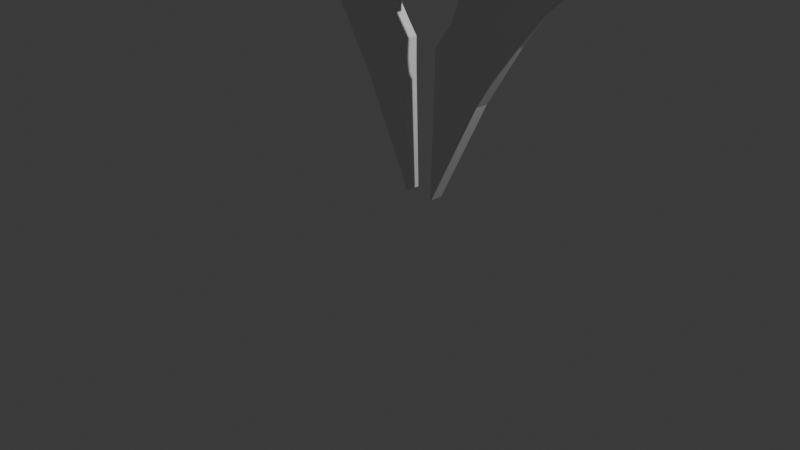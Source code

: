 # Source: hextech_aatrox.blend  (saved by Blender 4.2.66; exported with 4.5.12 LTS)
import bpy
from mathutils import Matrix  # noqa: F401  (used for matrix-valued properties, if any)

bpy.ops.wm.read_factory_settings(use_empty=True)
scene = bpy.context.scene
scene.name = 'Scene'

# ---- collections
col_render = bpy.data.collections.new('Render'); scene.collection.children.link(col_render)
col_render_1 = bpy.data.collections.new('Render 1'); col_render.children.link(col_render_1)
col_refs = bpy.data.collections.new('Refs'); scene.collection.children.link(col_refs)
col_meshs = bpy.data.collections.new('Meshs'); scene.collection.children.link(col_meshs)

# ---- world
world_world = bpy.data.worlds.new('World'); scene.world = world_world
world_world.use_nodes = True; world_world.node_tree.nodes.clear()
_N = world_world.node_tree.nodes; _L = world_world.node_tree.links
n0 = _N.new('ShaderNodeOutputWorld'); n0.name = 'World Output'; n0.location = (300, 300)
n1 = _N.new('ShaderNodeBackground'); n1.name = 'Background'; n1.location = (10, 300)
n1.inputs[0].default_value = (0.05088, 0.05088, 0.05088, 1.0)
_L.new(n1.outputs[0], n0.inputs[0])
n0.is_active_output = True
world_world.color = (0.05088, 0.05088, 0.05088)
world_world.sun_shadow_jitter_overblur = 0.0

# ---- cameras
cam_camera = bpy.data.cameras.new('Camera')
cam_camera.clip_end = 100.0
cam_camera.ortho_scale = 7.314

# ---- lights
light_light = bpy.data.lights.new('Light', 'POINT')
light_light.energy = 1000.0
light_light.shadow_soft_size = 0.1

# ---- meshes
me_cube_003 = bpy.data.meshes.new('Cube.003')
me_cube_003.from_pydata([(0.6934, -0.3869, 5.079), (0.7086, -0.3869, 5.853), (0.6934, 0.3869, 5.079), (0.7086, 0.3869, 5.853), (-0.001509, 0.3869, 5.079), (-0.001509, 0.3869, 5.853), (-0.001509, -0.3869, 5.079), (-0.001509, -0.3869, 5.853), (0.6934, 0.3869, 5.466), (0.6934, -0.3869, 5.466), (-0.001509, -0.3869, 5.466), (-0.001509, 0.3869, 5.466), (0.0, -0.3869, 6.199), (0.7559, -0.3869, 6.199), (0.7559, 0.3869, 6.199), (0.0, 0.3869, 6.199), (0.8347, -0.3869, 6.596), (0.0, -0.3869, 6.596), (0.0, 0.3869, 6.596), (0.8347, 0.3869, 6.596), (0.9792, -0.3869, 6.943), (0.0, -0.3869, 6.943), (0.0, 0.3869, 6.943), (0.9792, 0.3869, 6.943), (1.108, -0.3869, 7.182), (0.0, -0.3869, 7.182), (0.0, 0.3869, 7.182), (1.108, 0.3869, 7.182), (1.037, -0.3869, 7.355), (0.0, -0.3869, 7.355), (0.0, 0.3869, 7.355), (1.037, 0.3869, 7.355), (1.035, -0.3869, 7.383), (0.0, -0.3869, 7.383), (0.0, 0.3869, 7.383), (1.035, 0.3869, 7.383), (1.047, -0.3869, 7.46), (0.0, -0.3869, 7.46), (0.0, 0.3869, 7.46), (1.047, 0.3869, 7.46), (1.135, -0.3869, 7.662), (0.0, -0.3869, 7.662), (0.0, 0.3869, 7.662), (1.135, 0.3869, 7.662), (0.6516, 0.3869, 5.853), (0.6377, -0.3869, 5.079), (0.6377, 0.3869, 5.079), (0.6516, -0.3869, 5.853), (0.6377, -0.3869, 5.466), (0.6377, 0.3869, 5.466), (0.6952, -0.3869, 6.199), (0.6952, 0.3869, 6.199), (0.7678, -0.3869, 6.596), (0.7678, 0.3869, 6.596), (0.9007, -0.3869, 6.943), (0.9007, 0.3869, 6.943), (1.019, -0.3869, 7.182), (1.019, 0.3869, 7.182), (0.9538, -0.3869, 7.355), (0.9538, 0.3869, 7.355), (0.9522, -0.3869, 7.383), (0.9522, 0.3869, 7.383), (0.9627, -0.3869, 7.46), (0.9627, 0.3869, 7.46), (1.038, -0.3869, 7.633), (1.038, 0.3869, 7.633), (0.5942, 0.3869, 5.079), (0.6072, -0.3869, 5.853), (0.5942, -0.3869, 5.466), (0.648, -0.3869, 6.199), (0.7155, -0.3869, 6.596), (0.8394, -0.3869, 6.943), (0.9498, -0.3869, 7.182), (0.8889, -0.3869, 7.355), (0.8874, -0.3869, 7.383), (0.8972, -0.3869, 7.46), (0.9689, -0.3869, 7.612), (0.6072, 0.3869, 5.853), (0.5942, -0.3869, 5.079), (0.5942, 0.3869, 5.466), (0.648, 0.3869, 6.199), (0.7155, 0.3869, 6.596), (0.8394, 0.3869, 6.943), (0.9498, 0.3869, 7.182), (0.8889, 0.3869, 7.355), (0.8874, 0.3869, 7.383), (0.8972, 0.3869, 7.46), (0.9689, 0.3869, 7.612), (0.5158, 0.3869, 5.079), (0.5271, -0.3869, 5.853), (0.5158, -0.3869, 5.466), (0.5627, -0.3869, 6.199), (0.6214, -0.3869, 6.596), (0.729, -0.3869, 6.943), (0.8248, -0.3869, 7.182), (0.772, -0.3869, 7.355), (0.7707, -0.3869, 7.383), (0.7792, -0.3869, 7.46), (0.849, -0.3869, 7.614), (0.5271, 0.3869, 5.853), (0.5158, -0.3869, 5.079), (0.5158, 0.3869, 5.466), (0.5627, 0.3869, 6.199), (0.6214, 0.3869, 6.596), (0.729, 0.3869, 6.943), (0.8248, 0.3869, 7.182), (0.772, 0.3869, 7.355), (0.7707, 0.3869, 7.383), (0.7792, 0.3869, 7.46), (0.849, 0.3869, 7.614), (0.4496, 0.3869, 5.079), (0.4594, -0.3869, 5.853), (0.4496, -0.3869, 5.466), (0.4906, -0.3869, 6.199), (0.5418, -0.3869, 6.596), (0.6356, -0.3869, 6.943), (0.7191, -0.3869, 7.182), (0.6731, -0.3869, 7.355), (0.6719, -0.3869, 7.383), (0.6794, -0.3869, 7.46), (0.7456, -0.3869, 7.686), (0.4594, 0.3869, 5.853), (0.4496, -0.3869, 5.079), (0.4496, 0.3869, 5.466), (0.4906, 0.3869, 6.199), (0.5418, 0.3869, 6.596), (0.6356, 0.3869, 6.943), (0.7191, 0.3869, 7.182), (0.6731, 0.3869, 7.355), (0.6719, 0.3869, 7.383), (0.6794, 0.3869, 7.46), (0.7456, 0.3869, 7.686), (0.7257, -0.3869, 7.749), (0.0, -0.3869, 7.726), (0.0, 0.3869, 7.726), (0.7257, 0.3869, 7.749), (1.073, 0.3869, 7.52), (1.073, -0.3869, 7.52), (0.0, -0.3869, 7.52), (0.0, 0.3869, 7.52), (0.9848, 0.3869, 7.511), (0.9848, -0.3869, 7.511), (0.9183, -0.3869, 7.505), (0.9183, 0.3869, 7.505), (0.7997, -0.3869, 7.506), (0.7997, 0.3869, 7.506), (0.6988, -0.3869, 7.527), (0.6988, 0.3869, 7.527), (0.7429, -0.3869, 7.849), (0.0, -0.3869, 7.826), (0.0, 0.3869, 7.826), (0.7429, 0.3869, 7.849), (0.7868, -0.3869, 7.931), (0.0, -0.3869, 7.908), (0.0, 0.3869, 7.908), (0.7868, 0.3869, 7.931), (0.8809, -0.3869, 7.992), (0.0, -0.3869, 7.97), (0.0, 0.3869, 7.97), (0.8809, 0.3869, 7.992), (1.024, -0.3869, 8.013), (0.0, -0.3869, 7.99), (0.0, 0.3869, 7.99), (1.024, 0.3869, 8.013), (1.203, -0.3869, 8.033), (0.0, -0.3869, 8.011), (0.0, 0.3869, 8.011), (1.203, 0.3869, 8.033), (1.348, -0.3869, 8.247), (0.0, -0.3869, 8.225), (0.0, 0.3869, 8.225), (1.348, 0.3869, 8.247), (1.463, -0.3869, 8.451), (0.0, -0.3869, 8.428), (0.0, 0.3869, 8.428), (1.463, 0.3869, 8.451), (1.573, -0.3869, 8.735), (0.0, -0.3869, 8.713), (0.0, 0.3869, 8.713), (1.573, 0.3869, 8.735), (0.4083, 0.3869, 5.079), (0.4172, -0.3869, 5.853), (0.4083, -0.3869, 5.466), (0.4457, -0.3869, 6.199), (0.4922, -0.3869, 6.596), (0.5774, -0.3869, 6.943), (0.6533, -0.3869, 7.182), (0.6114, -0.3869, 7.355), (0.6104, -0.3869, 7.383), (0.6172, -0.3869, 7.46), (0.6773, -0.3869, 7.684), (0.4172, 0.3869, 5.853), (0.4083, -0.3869, 5.079), (0.4083, 0.3869, 5.466), (0.4457, 0.3869, 6.199), (0.4922, 0.3869, 6.596), (0.5774, 0.3869, 6.943), (0.6533, 0.3869, 7.182), (0.6114, 0.3869, 7.355), (0.6104, 0.3869, 7.383), (0.6172, 0.3869, 7.46), (0.6773, 0.3869, 7.684), (0.6593, -0.3869, 7.747), (0.6593, 0.3869, 7.747), (0.6348, -0.3869, 7.526), (0.6348, 0.3869, 7.526), (0.6749, -0.3869, 7.847), (0.6749, 0.3869, 7.847), (0.7148, -0.3869, 7.929), (0.7148, 0.3869, 7.929), (0.8003, -0.3869, 7.99), (0.8003, 0.3869, 7.99), (0.9304, -0.3869, 8.011), (0.9304, 0.3869, 8.011), (1.093, -0.3869, 8.031), (1.093, 0.3869, 8.031), (1.225, -0.3869, 8.245), (1.225, 0.3869, 8.245), (1.329, -0.3869, 8.449), (1.329, 0.3869, 8.449), (1.414, -0.3869, 8.633), (1.414, 0.3869, 8.633), (0.3178, 0.3869, 5.079), (0.3247, -0.3869, 5.853), (0.3178, -0.3869, 5.466), (0.3473, -0.3869, 6.199), (0.3835, -0.3869, 6.596), (0.4499, -0.3869, 6.943), (0.509, -0.3869, 7.182), (0.4764, -0.3869, 7.355), (0.4756, -0.3869, 7.383), (0.4808, -0.3869, 7.46), (0.5277, -0.3869, 7.679), (0.5137, -0.3869, 7.742), (0.4946, -0.3869, 7.525), (0.5258, -0.3869, 7.842), (0.5569, -0.3869, 7.924), (0.6235, -0.3869, 7.986), (0.7249, -0.3869, 8.006), (0.8517, -0.3869, 8.027), (0.9541, -0.3869, 8.241), (1.036, -0.3869, 8.444), (1.021, -0.3869, 8.49), (0.3247, 0.3869, 5.853), (0.3178, -0.3869, 5.079), (0.3178, 0.3869, 5.466), (0.3473, 0.3869, 6.199), (0.3835, 0.3869, 6.596), (0.4499, 0.3869, 6.943), (0.509, 0.3869, 7.182), (0.4764, 0.3869, 7.355), (0.4756, 0.3869, 7.383), (0.4808, 0.3869, 7.46), (0.5277, 0.3869, 7.679), (0.5137, 0.3869, 7.742), (0.4946, 0.3869, 7.525), (0.5258, 0.3869, 7.842), (0.5569, 0.3869, 7.924), (0.6235, 0.3869, 7.986), (0.7249, 0.3869, 8.006), (0.8517, 0.3869, 8.027), (0.9541, 0.3869, 8.241), (1.036, 0.3869, 8.444), (1.021, 0.3869, 8.49), (0.2761, 0.3869, 5.079), (0.2822, -0.3869, 5.853), (0.2761, -0.3869, 5.466), (0.302, -0.3869, 6.199), (0.3335, -0.3869, 6.596), (0.3912, -0.3869, 6.943), (0.4427, -0.3869, 7.182), (0.4143, -0.3869, 7.355), (0.4136, -0.3869, 7.383), (0.4182, -0.3869, 7.46), (0.4589, -0.3869, 7.677), (0.4467, -0.3869, 7.74), (0.4302, -0.3869, 7.524), (0.4573, -0.3869, 7.84), (0.4843, -0.3869, 7.922), (0.5422, -0.3869, 7.984), (0.6304, -0.3869, 8.004), (0.7407, -0.3869, 8.025), (0.8298, -0.3869, 8.239), (0.9007, -0.3869, 8.442), (0.8879, -0.3869, 8.519), (0.2822, 0.3869, 5.853), (0.2761, -0.3869, 5.079), (0.2761, 0.3869, 5.466), (0.302, 0.3869, 6.199), (0.3335, 0.3869, 6.596), (0.3912, 0.3869, 6.943), (0.4427, 0.3869, 7.182), (0.4143, 0.3869, 7.355), (0.4136, 0.3869, 7.383), (0.4182, 0.3869, 7.46), (0.4589, 0.3869, 7.677), (0.4467, 0.3869, 7.74), (0.4302, 0.3869, 7.524), (0.4573, 0.3869, 7.84), (0.4843, 0.3869, 7.922), (0.5422, 0.3869, 7.984), (0.6304, 0.3869, 8.004), (0.7407, 0.3869, 8.025), (0.8298, 0.3869, 8.239), (0.9007, 0.3869, 8.442), (0.8879, 0.3869, 8.519), (0.1373, 0.3869, 5.079), (0.1403, -0.3869, 5.853), (0.1373, -0.3869, 5.466), (0.151, -0.3869, 6.199), (0.1667, -0.3869, 6.596), (0.1956, -0.3869, 6.943), (0.2213, -0.3869, 7.182), (0.2071, -0.3869, 7.355), (0.2068, -0.3869, 7.383), (0.2091, -0.3869, 7.46), (0.2295, -0.3869, 7.669), (0.2234, -0.3869, 7.733), (0.2151, -0.3869, 7.522), (0.2286, -0.3869, 7.833), (0.2422, -0.3869, 7.915), (0.2711, -0.3869, 7.977), (0.3152, -0.3869, 7.997), (0.3704, -0.3869, 8.018), (0.4149, -0.3869, 8.232), (0.4504, -0.3869, 8.435), (0.4439, -0.3869, 8.616), (0.1403, 0.3869, 5.853), (0.1373, -0.3869, 5.079), (0.1373, 0.3869, 5.466), (0.151, 0.3869, 6.199), (0.1667, 0.3869, 6.596), (0.1956, 0.3869, 6.943), (0.2213, 0.3869, 7.182), (0.2071, 0.3869, 7.355), (0.2068, 0.3869, 7.383), (0.2091, 0.3869, 7.46), (0.2295, 0.3869, 7.669), (0.2234, 0.3869, 7.733), (0.2151, 0.3869, 7.522), (0.2286, 0.3869, 7.833), (0.2422, 0.3869, 7.915), (0.2711, 0.3869, 7.977), (0.3152, 0.3869, 7.997), (0.3704, 0.3869, 8.018), (0.4149, 0.3869, 8.232), (0.4504, 0.3869, 8.435), (0.4439, 0.3869, 8.616), (0.0, 0.3869, 8.802), (0.0, -0.3869, 8.802), (0.8384, -0.3869, 8.608), (0.8384, 0.3869, 8.608), (0.0, 0.3869, 8.912), (0.0, -0.3869, 8.912), (0.8328, -0.3869, 8.718), (0.8328, 0.3869, 8.718), (0.0, 0.3869, 9.062), (0.0, -0.3869, 9.062), (0.919, -0.3869, 8.868), (0.919, 0.3869, 8.868), (0.0, 0.3869, 9.181), (0.0, -0.3869, 9.181), (1.057, -0.3869, 8.987), (1.057, 0.3869, 8.987), (0.0, 0.3869, 9.208), (0.0, -0.3869, 9.208), (1.149, -0.3869, 9.014), (1.149, 0.3869, 9.014), (0.0, 0.3869, 9.221), (0.0, -0.3869, 9.221), (1.383, -0.3869, 9.027), (1.383, 0.3869, 9.027), (0.0, 0.3869, 9.238), (0.0, -0.3869, 9.238), (1.563, -0.3869, 9.043), (1.563, 0.3869, 9.043), (0.0, 0.3869, 9.458), (0.0, -0.3869, 9.458), (1.715, -0.3869, 9.264), (1.715, 0.3869, 9.264)], [], [(49, 44, 3, 8), (8, 3, 1, 9), (46, 2, 0, 45), (1, 3, 14, 13), (308, 307, 7, 10), (10, 11, 4, 6), (7, 5, 11, 10), (328, 308, 10, 6), (2, 8, 9, 0), (46, 49, 8, 2), (5, 7, 12, 15), (327, 5, 15, 330), (13, 14, 19, 16), (47, 1, 13, 50), (16, 19, 23, 20), (50, 13, 16, 52), (330, 15, 18, 331), (15, 12, 17, 18), (332, 22, 26, 333), (52, 16, 20, 54), (331, 18, 22, 332), (18, 17, 21, 22), (24, 27, 31, 28), (22, 21, 25, 26), (20, 23, 27, 24), (54, 20, 24, 56), (58, 28, 32, 60), (56, 24, 28, 58), (333, 26, 30, 334), (26, 25, 29, 30), (335, 34, 38, 336), (334, 30, 34, 335), (30, 29, 33, 34), (28, 31, 35, 32), (137, 136, 43, 40), (34, 33, 37, 38), (32, 35, 39, 36), (60, 32, 36, 62), (65, 64, 40, 43), (141, 137, 40, 64), (339, 139, 42, 337), (139, 138, 41, 42), (136, 140, 65, 43), (142, 141, 64, 76), (87, 76, 64, 65), (74, 60, 62, 75), (31, 59, 61, 35), (35, 61, 63, 39), (27, 57, 59, 31), (72, 56, 58, 73), (73, 58, 60, 74), (71, 54, 56, 72), (19, 53, 55, 23), (70, 52, 54, 71), (23, 55, 57, 27), (14, 51, 53, 19), (69, 50, 52, 70), (67, 47, 50, 69), (3, 44, 51, 14), (66, 79, 49, 46), (0, 9, 48, 45), (9, 1, 47, 48), (66, 46, 45, 78), (79, 77, 44, 49), (101, 99, 77, 79), (88, 66, 78, 100), (88, 101, 79, 66), (89, 67, 69, 91), (91, 69, 70, 92), (92, 70, 71, 93), (93, 71, 72, 94), (95, 73, 74, 96), (94, 72, 73, 95), (96, 74, 75, 97), (109, 98, 76, 87), (144, 142, 76, 98), (140, 143, 87, 65), (59, 84, 85, 61), (61, 85, 86, 63), (57, 83, 84, 59), (53, 81, 82, 55), (55, 82, 83, 57), (51, 80, 81, 53), (44, 77, 80, 51), (45, 48, 68, 78), (48, 47, 67, 68), (146, 144, 98, 120), (131, 120, 98, 109), (118, 96, 97, 119), (116, 94, 95, 117), (117, 95, 96, 118), (115, 93, 94, 116), (114, 92, 93, 115), (113, 91, 92, 114), (111, 89, 91, 113), (110, 123, 101, 88), (110, 88, 100, 122), (123, 121, 99, 101), (143, 145, 109, 87), (84, 106, 107, 85), (85, 107, 108, 86), (83, 105, 106, 84), (81, 103, 104, 82), (82, 104, 105, 83), (80, 102, 103, 81), (77, 99, 102, 80), (78, 68, 90, 100), (68, 67, 89, 90), (193, 191, 121, 123), (180, 110, 122, 192), (180, 193, 123, 110), (181, 111, 113, 183), (183, 113, 114, 184), (184, 114, 115, 185), (185, 115, 116, 186), (187, 117, 118, 188), (186, 116, 117, 187), (188, 118, 119, 189), (337, 42, 134, 338), (204, 146, 120, 190), (145, 147, 131, 109), (106, 128, 129, 107), (107, 129, 130, 108), (105, 127, 128, 106), (103, 125, 126, 104), (104, 126, 127, 105), (102, 124, 125, 103), (99, 121, 124, 102), (100, 90, 112, 122), (90, 89, 111, 112), (132, 135, 151, 148), (120, 131, 135, 132), (42, 41, 133, 134), (190, 120, 132, 202), (108, 130, 147, 145), (189, 119, 146, 204), (86, 108, 145, 143), (119, 97, 144, 146), (63, 86, 143, 140), (97, 75, 142, 144), (75, 62, 141, 142), (39, 63, 140, 136), (38, 37, 138, 139), (336, 38, 139, 339), (62, 36, 137, 141), (36, 39, 136, 137), (340, 150, 154, 341), (134, 133, 149, 150), (338, 134, 150, 340), (202, 132, 148, 206), (341, 154, 158, 342), (206, 148, 152, 208), (148, 151, 155, 152), (150, 149, 153, 154), (156, 159, 163, 160), (208, 152, 156, 210), (152, 155, 159, 156), (154, 153, 157, 158), (162, 161, 165, 166), (158, 157, 161, 162), (342, 158, 162, 343), (210, 156, 160, 212), (344, 166, 170, 345), (343, 162, 166, 344), (212, 160, 164, 214), (160, 163, 167, 164), (168, 171, 175, 172), (214, 164, 168, 216), (164, 167, 171, 168), (166, 165, 169, 170), (346, 174, 178, 347), (170, 169, 173, 174), (345, 170, 174, 346), (216, 168, 172, 218), (221, 220, 176, 179), (218, 172, 176, 220), (172, 175, 179, 176), (174, 173, 177, 178), (241, 218, 220, 242), (263, 242, 220, 221), (240, 216, 218, 241), (171, 217, 219, 175), (175, 219, 221, 179), (239, 214, 216, 240), (238, 212, 214, 239), (163, 213, 215, 167), (167, 215, 217, 171), (237, 210, 212, 238), (159, 211, 213, 163), (236, 208, 210, 237), (235, 206, 208, 236), (155, 209, 211, 159), (233, 202, 206, 235), (135, 203, 207, 151), (151, 207, 209, 155), (130, 200, 205, 147), (231, 189, 204, 234), (232, 190, 202, 233), (234, 204, 190, 232), (131, 201, 203, 135), (230, 188, 189, 231), (228, 186, 187, 229), (229, 187, 188, 230), (227, 185, 186, 228), (226, 184, 185, 227), (225, 183, 184, 226), (223, 181, 183, 225), (222, 245, 193, 180), (222, 180, 192, 244), (245, 243, 191, 193), (147, 205, 201, 131), (128, 198, 199, 129), (129, 199, 200, 130), (127, 197, 198, 128), (125, 195, 196, 126), (126, 196, 197, 127), (124, 194, 195, 125), (121, 191, 194, 124), (122, 112, 182, 192), (112, 111, 181, 182), (287, 285, 243, 245), (264, 222, 244, 286), (264, 287, 245, 222), (265, 223, 225, 267), (267, 225, 226, 268), (268, 226, 227, 269), (269, 227, 228, 270), (271, 229, 230, 272), (270, 228, 229, 271), (272, 230, 231, 273), (276, 234, 232, 274), (274, 232, 233, 275), (273, 231, 234, 276), (275, 233, 235, 277), (277, 235, 236, 278), (278, 236, 237, 279), (279, 237, 238, 280), (280, 238, 239, 281), (281, 239, 240, 282), (282, 240, 241, 283), (305, 284, 242, 263), (283, 241, 242, 284), (217, 261, 262, 219), (219, 262, 263, 221), (213, 259, 260, 215), (215, 260, 261, 217), (211, 258, 259, 213), (209, 257, 258, 211), (203, 254, 256, 207), (207, 256, 257, 209), (200, 252, 255, 205), (201, 253, 254, 203), (205, 255, 253, 201), (198, 250, 251, 199), (199, 251, 252, 200), (197, 249, 250, 198), (195, 247, 248, 196), (196, 248, 249, 197), (194, 246, 247, 195), (191, 243, 246, 194), (192, 182, 224, 244), (182, 181, 223, 224), (325, 283, 284, 326), (305, 178, 348, 351), (324, 282, 283, 325), (323, 281, 282, 324), (322, 280, 281, 323), (321, 279, 280, 322), (320, 278, 279, 321), (319, 277, 278, 320), (317, 275, 277, 319), (315, 273, 276, 318), (316, 274, 275, 317), (318, 276, 274, 316), (314, 272, 273, 315), (312, 270, 271, 313), (313, 271, 272, 314), (311, 269, 270, 312), (310, 268, 269, 311), (309, 267, 268, 310), (307, 265, 267, 309), (306, 329, 287, 264), (306, 264, 286, 328), (329, 327, 285, 287), (261, 303, 304, 262), (262, 304, 305, 263), (259, 301, 302, 260), (260, 302, 303, 261), (258, 300, 301, 259), (257, 299, 300, 258), (254, 296, 298, 256), (256, 298, 299, 257), (252, 294, 297, 255), (253, 295, 296, 254), (255, 297, 295, 253), (250, 292, 293, 251), (251, 293, 294, 252), (249, 291, 292, 250), (247, 289, 290, 248), (248, 290, 291, 249), (246, 288, 289, 247), (243, 285, 288, 246), (244, 224, 266, 286), (224, 223, 265, 266), (11, 5, 327, 329), (4, 306, 328, 6), (4, 11, 329, 306), (7, 307, 309, 12), (12, 309, 310, 17), (17, 310, 311, 21), (21, 311, 312, 25), (29, 313, 314, 33), (25, 312, 313, 29), (33, 314, 315, 37), (138, 318, 316, 41), (41, 316, 317, 133), (37, 315, 318, 138), (133, 317, 319, 149), (149, 319, 320, 153), (153, 320, 321, 157), (157, 321, 322, 161), (161, 322, 323, 165), (165, 323, 324, 169), (169, 324, 325, 173), (349, 350, 354, 353), (173, 325, 326, 177), (303, 345, 346, 304), (304, 346, 347, 305), (301, 343, 344, 302), (302, 344, 345, 303), (300, 342, 343, 301), (299, 341, 342, 300), (296, 338, 340, 298), (298, 340, 341, 299), (294, 336, 339, 297), (295, 337, 338, 296), (297, 339, 337, 295), (292, 334, 335, 293), (293, 335, 336, 294), (291, 333, 334, 292), (289, 331, 332, 290), (290, 332, 333, 291), (288, 330, 331, 289), (285, 327, 330, 288), (286, 266, 308, 328), (266, 265, 307, 308), (177, 284, 350, 349), (178, 177, 349, 348), (284, 305, 351, 350), (354, 355, 359, 358), (350, 351, 355, 354), (351, 348, 352, 355), (348, 349, 353, 352), (359, 356, 360, 363), (355, 352, 356, 359), (352, 353, 357, 356), (353, 354, 358, 357), (361, 362, 366, 365), (356, 357, 361, 360), (357, 358, 362, 361), (358, 359, 363, 362), (367, 364, 368, 371), (362, 363, 367, 366), (363, 360, 364, 367), (360, 361, 365, 364), (371, 368, 372, 375), (364, 365, 369, 368), (365, 366, 370, 369), (366, 367, 371, 370), (373, 374, 378, 377), (368, 369, 373, 372), (369, 370, 374, 373), (370, 371, 375, 374), (374, 375, 379, 378), (375, 372, 376, 379), (372, 373, 377, 376)])
_uv = me_cube_003.uv_layers.new(name='UVMap')
_uv.uv.foreach_set('vector', [0.5, 0.49, 0.625, 0.49, 0.625, 0.5, 0.5, 0.5, 0.5, 0.5, 0.625, 0.5, 0.625, 0.75, 0.5, 0.75, 0.365, 0.5, 0.375, 0.5, 0.375, 0.75, 0.365, 0.75, 0.625, 0.75, 0.625, 0.5, 0.625, 0.5, 0.625, 0.75, 0.5, 0.85, 0.625, 0.85, 0.625, 0.875, 0.5, 0.875, 0.5, 0.875, 0.4375, 0.4375, 0.25, 0.5, 0.375, 0.875, 0.625, 0.875, 0.625, 0.375, 0.4375, 0.4375, 0.5, 0.875, 0.375, 0.85, 0.5, 0.85, 0.5, 0.875, 0.375, 0.875, 0.375, 0.5, 0.5, 0.5, 0.5, 0.75, 0.375, 0.75, 0.375, 0.49, 0.5, 0.49, 0.5, 0.5, 0.375, 0.5, 0.625, 0.375, 0.625, 0.875, 0.625, 0.875, 0.625, 0.375, 0.625, 0.4, 0.625, 0.375, 0.625, 0.375, 0.625, 0.4, 0.625, 0.75, 0.625, 0.5, 0.625, 0.5, 0.625, 0.75, 0.625, 0.76, 0.625, 0.75, 0.625, 0.75, 0.625, 0.76, 0.625, 0.75, 0.625, 0.5, 0.625, 0.5, 0.625, 0.75, 0.625, 0.76, 0.625, 0.75, 0.625, 0.75, 0.625, 0.76, 0.625, 0.4, 0.625, 0.375, 0.625, 0.375, 0.625, 0.4, 0.625, 0.375, 0.625, 0.875, 0.625, 0.875, 0.625, 0.375, 0.625, 0.4, 0.625, 0.375, 0.625, 0.375, 0.625, 0.4, 0.625, 0.76, 0.625, 0.75, 0.625, 0.75, 0.625, 0.76, 0.625, 0.4, 0.625, 0.375, 0.625, 0.375, 0.625, 0.4, 0.625, 0.375, 0.625, 0.875, 0.625, 0.875, 0.625, 0.375, 0.625, 0.75, 0.625, 0.5, 0.625, 0.5, 0.625, 0.75, 0.625, 0.375, 0.625, 0.875, 0.625, 0.875, 0.625, 0.375, 0.625, 0.75, 0.625, 0.5, 0.625, 0.5, 0.625, 0.75, 0.625, 0.76, 0.625, 0.75, 0.625, 0.75, 0.625, 0.76, 0.625, 0.76, 0.625, 0.75, 0.625, 0.75, 0.625, 0.76, 0.625, 0.76, 0.625, 0.75, 0.625, 0.75, 0.625, 0.76, 0.625, 0.4, 0.625, 0.375, 0.625, 0.375, 0.625, 0.4, 0.625, 0.375, 0.625, 0.875, 0.625, 0.875, 0.625, 0.375, 0.625, 0.4, 0.625, 0.375, 0.625, 0.375, 0.625, 0.4, 0.625, 0.4, 0.625, 0.375, 0.625, 0.375, 0.625, 0.4, 0.625, 0.375, 0.625, 0.875, 0.625, 0.875, 0.625, 0.375, 0.625, 0.75, 0.625, 0.5, 0.625, 0.5, 0.625, 0.75, 0.625, 0.75, 0.625, 0.5, 0.625, 0.5, 0.625, 0.75, 0.625, 0.375, 0.625, 0.875, 0.625, 0.875, 0.625, 0.375, 0.625, 0.75, 0.625, 0.5, 0.625, 0.5, 0.625, 0.75, 0.625, 0.76, 0.625, 0.75, 0.625, 0.75, 0.625, 0.76, 0.625, 0.49, 0.625, 0.76, 0.625, 0.75, 0.625, 0.5, 0.625, 0.76, 0.625, 0.75, 0.625, 0.75, 0.625, 0.76, 0.625, 0.4, 0.625, 0.375, 0.625, 0.375, 0.625, 0.4, 0.625, 0.375, 0.625, 0.875, 0.625, 0.875, 0.625, 0.375, 0.625, 0.5, 0.625, 0.49, 0.625, 0.49, 0.625, 0.5, 0.625, 0.7678, 0.625, 0.76, 0.625, 0.76, 0.625, 0.7678, 0.625, 0.4822, 0.625, 0.7678, 0.625, 0.76, 0.625, 0.49, 0.625, 0.7678, 0.625, 0.76, 0.625, 0.76, 0.625, 0.7678, 0.625, 0.5, 0.625, 0.49, 0.625, 0.49, 0.625, 0.5, 0.625, 0.5, 0.625, 0.49, 0.625, 0.49, 0.625, 0.5, 0.625, 0.5, 0.625, 0.49, 0.625, 0.49, 0.625, 0.5, 0.625, 0.7678, 0.625, 0.76, 0.625, 0.76, 0.625, 0.7678, 0.625, 0.7678, 0.625, 0.76, 0.625, 0.76, 0.625, 0.7678, 0.625, 0.7678, 0.625, 0.76, 0.625, 0.76, 0.625, 0.7678, 0.625, 0.5, 0.625, 0.49, 0.625, 0.49, 0.625, 0.5, 0.625, 0.7678, 0.625, 0.76, 0.625, 0.76, 0.625, 0.7678, 0.625, 0.5, 0.625, 0.49, 0.625, 0.49, 0.625, 0.5, 0.625, 0.5, 0.625, 0.49, 0.625, 0.49, 0.625, 0.5, 0.625, 0.7678, 0.625, 0.76, 0.625, 0.76, 0.625, 0.7678, 0.625, 0.7678, 0.625, 0.76, 0.625, 0.76, 0.625, 0.7678, 0.625, 0.5, 0.625, 0.49, 0.625, 0.49, 0.625, 0.5, 0.375, 0.4822, 0.5, 0.4822, 0.5, 0.49, 0.375, 0.49, 0.375, 0.75, 0.5, 0.75, 0.5, 0.76, 0.375, 0.76, 0.5, 0.75, 0.625, 0.75, 0.625, 0.76, 0.5, 0.76, 0.3572, 0.5, 0.365, 0.5, 0.365, 0.75, 0.3572, 0.75, 0.5, 0.4822, 0.625, 0.4822, 0.625, 0.49, 0.5, 0.49, 0.5, 0.4681, 0.625, 0.4681, 0.625, 0.4822, 0.5, 0.4822, 0.3431, 0.5, 0.3572, 0.5, 0.3572, 0.75, 0.3431, 0.75, 0.375, 0.4681, 0.5, 0.4681, 0.5, 0.4822, 0.375, 0.4822, 0.625, 0.7819, 0.625, 0.7678, 0.625, 0.7678, 0.625, 0.7819, 0.625, 0.7819, 0.625, 0.7678, 0.625, 0.7678, 0.625, 0.7819, 0.625, 0.7819, 0.625, 0.7678, 0.625, 0.7678, 0.625, 0.7819, 0.625, 0.7819, 0.625, 0.7678, 0.625, 0.7678, 0.625, 0.7819, 0.625, 0.7819, 0.625, 0.7678, 0.625, 0.7678, 0.625, 0.7819, 0.625, 0.7819, 0.625, 0.7678, 0.625, 0.7678, 0.625, 0.7819, 0.625, 0.7819, 0.625, 0.7678, 0.625, 0.7678, 0.625, 0.7819, 0.625, 0.4681, 0.625, 0.7819, 0.625, 0.7678, 0.625, 0.4822, 0.625, 0.7819, 0.625, 0.7678, 0.625, 0.7678, 0.625, 0.7819, 0.625, 0.49, 0.625, 0.4822, 0.625, 0.4822, 0.625, 0.49, 0.625, 0.49, 0.625, 0.4822, 0.625, 0.4822, 0.625, 0.49, 0.625, 0.49, 0.625, 0.4822, 0.625, 0.4822, 0.625, 0.49, 0.625, 0.49, 0.625, 0.4822, 0.625, 0.4822, 0.625, 0.49, 0.625, 0.49, 0.625, 0.4822, 0.625, 0.4822, 0.625, 0.49, 0.625, 0.49, 0.625, 0.4822, 0.625, 0.4822, 0.625, 0.49, 0.625, 0.49, 0.625, 0.4822, 0.625, 0.4822, 0.625, 0.49, 0.625, 0.49, 0.625, 0.4822, 0.625, 0.4822, 0.625, 0.49, 0.375, 0.76, 0.5, 0.76, 0.5, 0.7678, 0.375, 0.7678, 0.5, 0.76, 0.625, 0.76, 0.625, 0.7678, 0.5, 0.7678, 0.625, 0.7939, 0.625, 0.7819, 0.625, 0.7819, 0.625, 0.7939, 0.625, 0.4561, 0.625, 0.7939, 0.625, 0.7819, 0.625, 0.4681, 0.625, 0.7939, 0.625, 0.7819, 0.625, 0.7819, 0.625, 0.7939, 0.625, 0.7939, 0.625, 0.7819, 0.625, 0.7819, 0.625, 0.7939, 0.625, 0.7939, 0.625, 0.7819, 0.625, 0.7819, 0.625, 0.7939, 0.625, 0.7939, 0.625, 0.7819, 0.625, 0.7819, 0.625, 0.7939, 0.625, 0.7939, 0.625, 0.7819, 0.625, 0.7819, 0.625, 0.7939, 0.625, 0.7939, 0.625, 0.7819, 0.625, 0.7819, 0.625, 0.7939, 0.625, 0.7939, 0.625, 0.7819, 0.625, 0.7819, 0.625, 0.7939, 0.375, 0.4561, 0.5, 0.4561, 0.5, 0.4681, 0.375, 0.4681, 0.3311, 0.5, 0.3431, 0.5, 0.3431, 0.75, 0.3311, 0.75, 0.5, 0.4561, 0.625, 0.4561, 0.625, 0.4681, 0.5, 0.4681, 0.625, 0.4822, 0.625, 0.4681, 0.625, 0.4681, 0.625, 0.4822, 0.625, 0.4822, 0.625, 0.4681, 0.625, 0.4681, 0.625, 0.4822, 0.625, 0.4822, 0.625, 0.4681, 0.625, 0.4681, 0.625, 0.4822, 0.625, 0.4822, 0.625, 0.4681, 0.625, 0.4681, 0.625, 0.4822, 0.625, 0.4822, 0.625, 0.4681, 0.625, 0.4681, 0.625, 0.4822, 0.625, 0.4822, 0.625, 0.4681, 0.625, 0.4681, 0.625, 0.4822, 0.625, 0.4822, 0.625, 0.4681, 0.625, 0.4681, 0.625, 0.4822, 0.625, 0.4822, 0.625, 0.4681, 0.625, 0.4681, 0.625, 0.4822, 0.375, 0.7678, 0.5, 0.7678, 0.5, 0.7819, 0.375, 0.7819, 0.5, 0.7678, 0.625, 0.7678, 0.625, 0.7819, 0.5, 0.7819, 0.5, 0.4487, 0.625, 0.4487, 0.625, 0.4561, 0.5, 0.4561, 0.3237, 0.5, 0.3311, 0.5, 0.3311, 0.75, 0.3237, 0.75, 0.375, 0.4487, 0.5, 0.4487, 0.5, 0.4561, 0.375, 0.4561, 0.625, 0.8013, 0.625, 0.7939, 0.625, 0.7939, 0.625, 0.8013, 0.625, 0.8013, 0.625, 0.7939, 0.625, 0.7939, 0.625, 0.8013, 0.625, 0.8013, 0.625, 0.7939, 0.625, 0.7939, 0.625, 0.8013, 0.625, 0.8013, 0.625, 0.7939, 0.625, 0.7939, 0.625, 0.8013, 0.625, 0.8013, 0.625, 0.7939, 0.625, 0.7939, 0.625, 0.8013, 0.625, 0.8013, 0.625, 0.7939, 0.625, 0.7939, 0.625, 0.8013, 0.625, 0.8013, 0.625, 0.7939, 0.625, 0.7939, 0.625, 0.8013, 0.625, 0.4, 0.625, 0.375, 0.625, 0.375, 0.625, 0.4, 0.625, 0.8013, 0.625, 0.7939, 0.625, 0.7939, 0.625, 0.8013, 0.625, 0.4681, 0.625, 0.4561, 0.625, 0.4561, 0.625, 0.4681, 0.625, 0.4681, 0.625, 0.4561, 0.625, 0.4561, 0.625, 0.4681, 0.625, 0.4681, 0.625, 0.4561, 0.625, 0.4561, 0.625, 0.4681, 0.625, 0.4681, 0.625, 0.4561, 0.625, 0.4561, 0.625, 0.4681, 0.625, 0.4681, 0.625, 0.4561, 0.625, 0.4561, 0.625, 0.4681, 0.625, 0.4681, 0.625, 0.4561, 0.625, 0.4561, 0.625, 0.4681, 0.625, 0.4681, 0.625, 0.4561, 0.625, 0.4561, 0.625, 0.4681, 0.625, 0.4681, 0.625, 0.4561, 0.625, 0.4561, 0.625, 0.4681, 0.375, 0.7819, 0.5, 0.7819, 0.5, 0.7939, 0.375, 0.7939, 0.5, 0.7819, 0.625, 0.7819, 0.625, 0.7939, 0.5, 0.7939, 0.625, 0.7939, 0.625, 0.4561, 0.625, 0.4561, 0.625, 0.7939, 0.625, 0.7939, 0.625, 0.4561, 0.625, 0.4561, 0.625, 0.7939, 0.625, 0.375, 0.625, 0.875, 0.625, 0.875, 0.625, 0.375, 0.625, 0.8013, 0.625, 0.7939, 0.625, 0.7939, 0.625, 0.8013, 0.625, 0.4681, 0.625, 0.4561, 0.625, 0.4561, 0.625, 0.4681, 0.625, 0.8013, 0.625, 0.7939, 0.625, 0.7939, 0.625, 0.8013, 0.625, 0.4822, 0.625, 0.4681, 0.625, 0.4681, 0.625, 0.4822, 0.625, 0.7939, 0.625, 0.7819, 0.625, 0.7819, 0.625, 0.7939, 0.625, 0.49, 0.625, 0.4822, 0.625, 0.4822, 0.625, 0.49, 0.625, 0.7819, 0.625, 0.7678, 0.625, 0.7678, 0.625, 0.7819, 0.625, 0.7678, 0.625, 0.76, 0.625, 0.76, 0.625, 0.7678, 0.625, 0.5, 0.625, 0.49, 0.625, 0.49, 0.625, 0.5, 0.625, 0.375, 0.625, 0.875, 0.625, 0.875, 0.625, 0.375, 0.625, 0.4, 0.625, 0.375, 0.625, 0.375, 0.625, 0.4, 0.625, 0.76, 0.625, 0.75, 0.625, 0.75, 0.625, 0.76, 0.625, 0.75, 0.625, 0.5, 0.625, 0.5, 0.625, 0.75, 0.625, 0.4, 0.625, 0.375, 0.625, 0.375, 0.625, 0.4, 0.625, 0.375, 0.625, 0.875, 0.625, 0.875, 0.625, 0.375, 0.625, 0.4, 0.625, 0.375, 0.625, 0.375, 0.625, 0.4, 0.625, 0.8013, 0.625, 0.7939, 0.625, 0.7939, 0.625, 0.8013, 0.625, 0.4, 0.625, 0.375, 0.625, 0.375, 0.625, 0.4, 0.625, 0.8013, 0.625, 0.7939, 0.625, 0.7939, 0.625, 0.8013, 0.625, 0.7939, 0.625, 0.4561, 0.625, 0.4561, 0.625, 0.7939, 0.625, 0.375, 0.625, 0.875, 0.625, 0.875, 0.625, 0.375, 0.625, 0.7939, 0.625, 0.4561, 0.625, 0.4561, 0.625, 0.7939, 0.625, 0.8013, 0.625, 0.7939, 0.625, 0.7939, 0.625, 0.8013, 0.625, 0.7939, 0.625, 0.4561, 0.625, 0.4561, 0.625, 0.7939, 0.625, 0.375, 0.625, 0.875, 0.625, 0.875, 0.625, 0.375, 0.625, 0.375, 0.625, 0.875, 0.625, 0.875, 0.625, 0.375, 0.625, 0.375, 0.625, 0.875, 0.625, 0.875, 0.625, 0.375, 0.625, 0.4, 0.625, 0.375, 0.625, 0.375, 0.625, 0.4, 0.625, 0.8013, 0.625, 0.7939, 0.625, 0.7939, 0.625, 0.8013, 0.625, 0.4, 0.625, 0.375, 0.625, 0.375, 0.625, 0.4, 0.625, 0.4, 0.625, 0.375, 0.625, 0.375, 0.625, 0.4, 0.625, 0.8013, 0.625, 0.7939, 0.625, 0.7939, 0.625, 0.8013, 0.625, 0.7939, 0.625, 0.4561, 0.625, 0.4561, 0.625, 0.7939, 0.625, 0.7939, 0.625, 0.4561, 0.625, 0.4561, 0.625, 0.7939, 0.625, 0.8013, 0.625, 0.7939, 0.625, 0.7939, 0.625, 0.8013, 0.625, 0.7939, 0.625, 0.4561, 0.625, 0.4561, 0.625, 0.7939, 0.625, 0.375, 0.625, 0.875, 0.625, 0.875, 0.625, 0.375, 0.625, 0.4, 0.625, 0.375, 0.625, 0.375, 0.625, 0.4, 0.625, 0.375, 0.625, 0.875, 0.625, 0.875, 0.625, 0.375, 0.625, 0.4, 0.625, 0.375, 0.625, 0.375, 0.625, 0.4, 0.625, 0.8013, 0.625, 0.7939, 0.625, 0.7939, 0.625, 0.8013, 0.625, 0.4487, 0.625, 0.8013, 0.625, 0.7939, 0.625, 0.4561, 0.625, 0.8013, 0.625, 0.7939, 0.625, 0.7939, 0.625, 0.8013, 0.625, 0.7939, 0.625, 0.4561, 0.625, 0.4561, 0.625, 0.7939, 0.625, 0.375, 0.625, 0.875, 0.625, 0.875, 0.625, 0.375, 0.625, 0.8176, 0.625, 0.8013, 0.625, 0.8013, 0.625, 0.8176, 0.625, 0.4324, 0.625, 0.8176, 0.625, 0.8013, 0.625, 0.4487, 0.625, 0.8176, 0.625, 0.8013, 0.625, 0.8013, 0.625, 0.8176, 0.625, 0.4561, 0.625, 0.4487, 0.625, 0.4487, 0.625, 0.4561, 0.625, 0.4561, 0.625, 0.4487, 0.625, 0.4487, 0.625, 0.4561, 0.625, 0.8176, 0.625, 0.8013, 0.625, 0.8013, 0.625, 0.8176, 0.625, 0.8176, 0.625, 0.8013, 0.625, 0.8013, 0.625, 0.8176, 0.625, 0.4561, 0.625, 0.4487, 0.625, 0.4487, 0.625, 0.4561, 0.625, 0.4561, 0.625, 0.4487, 0.625, 0.4487, 0.625, 0.4561, 0.625, 0.8176, 0.625, 0.8013, 0.625, 0.8013, 0.625, 0.8176, 0.625, 0.4561, 0.625, 0.4487, 0.625, 0.4487, 0.625, 0.4561, 0.625, 0.8176, 0.625, 0.8013, 0.625, 0.8013, 0.625, 0.8176, 0.625, 0.8176, 0.625, 0.8013, 0.625, 0.8013, 0.625, 0.8176, 0.625, 0.4561, 0.625, 0.4487, 0.625, 0.4487, 0.625, 0.4561, 0.625, 0.8176, 0.625, 0.8013, 0.625, 0.8013, 0.625, 0.8176, 0.625, 0.4561, 0.625, 0.4487, 0.625, 0.4487, 0.625, 0.4561, 0.625, 0.4561, 0.625, 0.4487, 0.625, 0.4487, 0.625, 0.4561, 0.625, 0.4561, 0.625, 0.4487, 0.625, 0.4487, 0.625, 0.4561, 0.625, 0.8176, 0.625, 0.8013, 0.625, 0.8013, 0.625, 0.8176, 0.625, 0.8176, 0.625, 0.8013, 0.625, 0.8013, 0.625, 0.8176, 0.625, 0.8176, 0.625, 0.8013, 0.625, 0.8013, 0.625, 0.8176, 0.625, 0.4561, 0.625, 0.4487, 0.625, 0.4487, 0.625, 0.4561, 0.625, 0.8176, 0.625, 0.8013, 0.625, 0.8013, 0.625, 0.8176, 0.625, 0.8176, 0.625, 0.8013, 0.625, 0.8013, 0.625, 0.8176, 0.625, 0.8176, 0.625, 0.8013, 0.625, 0.8013, 0.625, 0.8176, 0.625, 0.8176, 0.625, 0.8013, 0.625, 0.8013, 0.625, 0.8176, 0.625, 0.8176, 0.625, 0.8013, 0.625, 0.8013, 0.625, 0.8176, 0.625, 0.8176, 0.625, 0.8013, 0.625, 0.8013, 0.625, 0.8176, 0.625, 0.8176, 0.625, 0.8013, 0.625, 0.8013, 0.625, 0.8176, 0.375, 0.4324, 0.5, 0.4324, 0.5, 0.4487, 0.375, 0.4487, 0.3074, 0.5, 0.3237, 0.5, 0.3237, 0.75, 0.3074, 0.75, 0.5, 0.4324, 0.625, 0.4324, 0.625, 0.4487, 0.5, 0.4487, 0.625, 0.4561, 0.625, 0.4487, 0.625, 0.4487, 0.625, 0.4561, 0.625, 0.4561, 0.625, 0.4487, 0.625, 0.4487, 0.625, 0.4561, 0.625, 0.4561, 0.625, 0.4487, 0.625, 0.4487, 0.625, 0.4561, 0.625, 0.4561, 0.625, 0.4487, 0.625, 0.4487, 0.625, 0.4561, 0.625, 0.4561, 0.625, 0.4487, 0.625, 0.4487, 0.625, 0.4561, 0.625, 0.4561, 0.625, 0.4487, 0.625, 0.4487, 0.625, 0.4561, 0.625, 0.4561, 0.625, 0.4487, 0.625, 0.4487, 0.625, 0.4561, 0.625, 0.4561, 0.625, 0.4487, 0.625, 0.4487, 0.625, 0.4561, 0.375, 0.7939, 0.5, 0.7939, 0.5, 0.8013, 0.375, 0.8013, 0.5, 0.7939, 0.625, 0.7939, 0.625, 0.8013, 0.5, 0.8013, 0.5, 0.4249, 0.625, 0.4249, 0.625, 0.4324, 0.5, 0.4324, 0.2999, 0.5, 0.3074, 0.5, 0.3074, 0.75, 0.2999, 0.75, 0.375, 0.4249, 0.5, 0.4249, 0.5, 0.4324, 0.375, 0.4324, 0.625, 0.8251, 0.625, 0.8176, 0.625, 0.8176, 0.625, 0.8251, 0.625, 0.8251, 0.625, 0.8176, 0.625, 0.8176, 0.625, 0.8251, 0.625, 0.8251, 0.625, 0.8176, 0.625, 0.8176, 0.625, 0.8251, 0.625, 0.8251, 0.625, 0.8176, 0.625, 0.8176, 0.625, 0.8251, 0.625, 0.8251, 0.625, 0.8176, 0.625, 0.8176, 0.625, 0.8251, 0.625, 0.8251, 0.625, 0.8176, 0.625, 0.8176, 0.625, 0.8251, 0.625, 0.8251, 0.625, 0.8176, 0.625, 0.8176, 0.625, 0.8251, 0.625, 0.8251, 0.625, 0.8176, 0.625, 0.8176, 0.625, 0.8251, 0.625, 0.8251, 0.625, 0.8176, 0.625, 0.8176, 0.625, 0.8251, 0.625, 0.8251, 0.625, 0.8176, 0.625, 0.8176, 0.625, 0.8251, 0.625, 0.8251, 0.625, 0.8176, 0.625, 0.8176, 0.625, 0.8251, 0.625, 0.8251, 0.625, 0.8176, 0.625, 0.8176, 0.625, 0.8251, 0.625, 0.8251, 0.625, 0.8176, 0.625, 0.8176, 0.625, 0.8251, 0.625, 0.8251, 0.625, 0.8176, 0.625, 0.8176, 0.625, 0.8251, 0.625, 0.8251, 0.625, 0.8176, 0.625, 0.8176, 0.625, 0.8251, 0.625, 0.8251, 0.625, 0.8176, 0.625, 0.8176, 0.625, 0.8251, 0.625, 0.8251, 0.625, 0.8176, 0.625, 0.8176, 0.625, 0.8251, 0.625, 0.4249, 0.625, 0.8251, 0.625, 0.8176, 0.625, 0.4324, 0.625, 0.8251, 0.625, 0.8176, 0.625, 0.8176, 0.625, 0.8251, 0.625, 0.4487, 0.625, 0.4324, 0.625, 0.4324, 0.625, 0.4487, 0.625, 0.4487, 0.625, 0.4324, 0.625, 0.4324, 0.625, 0.4487, 0.625, 0.4487, 0.625, 0.4324, 0.625, 0.4324, 0.625, 0.4487, 0.625, 0.4487, 0.625, 0.4324, 0.625, 0.4324, 0.625, 0.4487, 0.625, 0.4487, 0.625, 0.4324, 0.625, 0.4324, 0.625, 0.4487, 0.625, 0.4487, 0.625, 0.4324, 0.625, 0.4324, 0.625, 0.4487, 0.625, 0.4487, 0.625, 0.4324, 0.625, 0.4324, 0.625, 0.4487, 0.625, 0.4487, 0.625, 0.4324, 0.625, 0.4324, 0.625, 0.4487, 0.625, 0.4487, 0.625, 0.4324, 0.625, 0.4324, 0.625, 0.4487, 0.625, 0.4487, 0.625, 0.4324, 0.625, 0.4324, 0.625, 0.4487, 0.625, 0.4487, 0.625, 0.4324, 0.625, 0.4324, 0.625, 0.4487, 0.625, 0.4487, 0.625, 0.4324, 0.625, 0.4324, 0.625, 0.4487, 0.625, 0.4487, 0.625, 0.4324, 0.625, 0.4324, 0.625, 0.4487, 0.625, 0.4487, 0.625, 0.4324, 0.625, 0.4324, 0.625, 0.4487, 0.625, 0.4487, 0.625, 0.4324, 0.625, 0.4324, 0.625, 0.4487, 0.625, 0.4487, 0.625, 0.4324, 0.625, 0.4324, 0.625, 0.4487, 0.625, 0.4487, 0.625, 0.4324, 0.625, 0.4324, 0.625, 0.4487, 0.625, 0.4487, 0.625, 0.4324, 0.625, 0.4324, 0.625, 0.4487, 0.375, 0.8013, 0.5, 0.8013, 0.5, 0.8176, 0.375, 0.8176, 0.5, 0.8013, 0.625, 0.8013, 0.625, 0.8176, 0.5, 0.8176, 0.625, 0.85, 0.625, 0.8251, 0.625, 0.8251, 0.625, 0.85, 0.0, 0.0, 0.0, 0.0, 0.0, 0.0, 0.0, 0.0, 0.625, 0.85, 0.625, 0.8251, 0.625, 0.8251, 0.625, 0.85, 0.625, 0.85, 0.625, 0.8251, 0.625, 0.8251, 0.625, 0.85, 0.625, 0.85, 0.625, 0.8251, 0.625, 0.8251, 0.625, 0.85, 0.625, 0.85, 0.625, 0.8251, 0.625, 0.8251, 0.625, 0.85, 0.625, 0.85, 0.625, 0.8251, 0.625, 0.8251, 0.625, 0.85, 0.625, 0.85, 0.625, 0.8251, 0.625, 0.8251, 0.625, 0.85, 0.625, 0.85, 0.625, 0.8251, 0.625, 0.8251, 0.625, 0.85, 0.625, 0.85, 0.625, 0.8251, 0.625, 0.8251, 0.625, 0.85, 0.625, 0.85, 0.625, 0.8251, 0.625, 0.8251, 0.625, 0.85, 0.625, 0.85, 0.625, 0.8251, 0.625, 0.8251, 0.625, 0.85, 0.625, 0.85, 0.625, 0.8251, 0.625, 0.8251, 0.625, 0.85, 0.625, 0.85, 0.625, 0.8251, 0.625, 0.8251, 0.625, 0.85, 0.625, 0.85, 0.625, 0.8251, 0.625, 0.8251, 0.625, 0.85, 0.625, 0.85, 0.625, 0.8251, 0.625, 0.8251, 0.625, 0.85, 0.625, 0.85, 0.625, 0.8251, 0.625, 0.8251, 0.625, 0.85, 0.625, 0.85, 0.625, 0.8251, 0.625, 0.8251, 0.625, 0.85, 0.625, 0.85, 0.625, 0.8251, 0.625, 0.8251, 0.625, 0.85, 0.375, 0.4, 0.5, 0.4, 0.5, 0.4249, 0.375, 0.4249, 0.275, 0.5, 0.2999, 0.5, 0.2999, 0.75, 0.275, 0.75, 0.5, 0.4, 0.625, 0.4, 0.625, 0.4249, 0.5, 0.4249, 0.625, 0.4324, 0.625, 0.4249, 0.625, 0.4249, 0.625, 0.4324, 0.625, 0.4324, 0.625, 0.4249, 0.625, 0.4249, 0.625, 0.4324, 0.625, 0.4324, 0.625, 0.4249, 0.625, 0.4249, 0.625, 0.4324, 0.625, 0.4324, 0.625, 0.4249, 0.625, 0.4249, 0.625, 0.4324, 0.625, 0.4324, 0.625, 0.4249, 0.625, 0.4249, 0.625, 0.4324, 0.625, 0.4324, 0.625, 0.4249, 0.625, 0.4249, 0.625, 0.4324, 0.625, 0.4324, 0.625, 0.4249, 0.625, 0.4249, 0.625, 0.4324, 0.625, 0.4324, 0.625, 0.4249, 0.625, 0.4249, 0.625, 0.4324, 0.625, 0.4324, 0.625, 0.4249, 0.625, 0.4249, 0.625, 0.4324, 0.625, 0.4324, 0.625, 0.4249, 0.625, 0.4249, 0.625, 0.4324, 0.625, 0.4324, 0.625, 0.4249, 0.625, 0.4249, 0.625, 0.4324, 0.625, 0.4324, 0.625, 0.4249, 0.625, 0.4249, 0.625, 0.4324, 0.625, 0.4324, 0.625, 0.4249, 0.625, 0.4249, 0.625, 0.4324, 0.625, 0.4324, 0.625, 0.4249, 0.625, 0.4249, 0.625, 0.4324, 0.625, 0.4324, 0.625, 0.4249, 0.625, 0.4249, 0.625, 0.4324, 0.625, 0.4324, 0.625, 0.4249, 0.625, 0.4249, 0.625, 0.4324, 0.625, 0.4324, 0.625, 0.4249, 0.625, 0.4249, 0.625, 0.4324, 0.625, 0.4324, 0.625, 0.4249, 0.625, 0.4249, 0.625, 0.4324, 0.375, 0.8176, 0.5, 0.8176, 0.5, 0.8251, 0.375, 0.8251, 0.5, 0.8176, 0.625, 0.8176, 0.625, 0.8251, 0.5, 0.8251, 0.5, 0.375, 0.625, 0.375, 0.625, 0.4, 0.5, 0.4, 0.25, 0.5, 0.275, 0.5, 0.275, 0.75, 0.25, 0.75, 0.375, 0.375, 0.5, 0.375, 0.5, 0.4, 0.375, 0.4, 0.625, 0.875, 0.625, 0.85, 0.625, 0.85, 0.625, 0.875, 0.625, 0.875, 0.625, 0.85, 0.625, 0.85, 0.625, 0.875, 0.625, 0.875, 0.625, 0.85, 0.625, 0.85, 0.625, 0.875, 0.625, 0.875, 0.625, 0.85, 0.625, 0.85, 0.625, 0.875, 0.625, 0.875, 0.625, 0.85, 0.625, 0.85, 0.625, 0.875, 0.625, 0.875, 0.625, 0.85, 0.625, 0.85, 0.625, 0.875, 0.625, 0.875, 0.625, 0.85, 0.625, 0.85, 0.625, 0.875, 0.625, 0.875, 0.625, 0.85, 0.625, 0.85, 0.625, 0.875, 0.625, 0.875, 0.625, 0.85, 0.625, 0.85, 0.625, 0.875, 0.625, 0.875, 0.625, 0.85, 0.625, 0.85, 0.625, 0.875, 0.625, 0.875, 0.625, 0.85, 0.625, 0.85, 0.625, 0.875, 0.625, 0.875, 0.625, 0.85, 0.625, 0.85, 0.625, 0.875, 0.625, 0.875, 0.625, 0.85, 0.625, 0.85, 0.625, 0.875, 0.625, 0.875, 0.625, 0.85, 0.625, 0.85, 0.625, 0.875, 0.625, 0.875, 0.625, 0.85, 0.625, 0.85, 0.625, 0.875, 0.625, 0.875, 0.625, 0.85, 0.625, 0.85, 0.625, 0.875, 0.625, 0.875, 0.625, 0.85, 0.625, 0.85, 0.625, 0.875, 0.0, 0.0, 0.0, 0.0, 0.0, 0.0, 0.0, 0.0, 0.625, 0.875, 0.625, 0.85, 0.625, 0.85, 0.625, 0.875, 0.625, 0.4249, 0.625, 0.4, 0.625, 0.4, 0.625, 0.4249, 0.625, 0.4249, 0.625, 0.4, 0.625, 0.4, 0.625, 0.4249, 0.625, 0.4249, 0.625, 0.4, 0.625, 0.4, 0.625, 0.4249, 0.625, 0.4249, 0.625, 0.4, 0.625, 0.4, 0.625, 0.4249, 0.625, 0.4249, 0.625, 0.4, 0.625, 0.4, 0.625, 0.4249, 0.625, 0.4249, 0.625, 0.4, 0.625, 0.4, 0.625, 0.4249, 0.625, 0.4249, 0.625, 0.4, 0.625, 0.4, 0.625, 0.4249, 0.625, 0.4249, 0.625, 0.4, 0.625, 0.4, 0.625, 0.4249, 0.625, 0.4249, 0.625, 0.4, 0.625, 0.4, 0.625, 0.4249, 0.625, 0.4249, 0.625, 0.4, 0.625, 0.4, 0.625, 0.4249, 0.625, 0.4249, 0.625, 0.4, 0.625, 0.4, 0.625, 0.4249, 0.625, 0.4249, 0.625, 0.4, 0.625, 0.4, 0.625, 0.4249, 0.625, 0.4249, 0.625, 0.4, 0.625, 0.4, 0.625, 0.4249, 0.625, 0.4249, 0.625, 0.4, 0.625, 0.4, 0.625, 0.4249, 0.625, 0.4249, 0.625, 0.4, 0.625, 0.4, 0.625, 0.4249, 0.625, 0.4249, 0.625, 0.4, 0.625, 0.4, 0.625, 0.4249, 0.625, 0.4249, 0.625, 0.4, 0.625, 0.4, 0.625, 0.4249, 0.625, 0.4249, 0.625, 0.4, 0.625, 0.4, 0.625, 0.4249, 0.375, 0.8251, 0.5, 0.8251, 0.5, 0.85, 0.375, 0.85, 0.5, 0.8251, 0.625, 0.8251, 0.625, 0.85, 0.5, 0.85, 0.0, 0.0, 0.0, 0.0, 0.0, 0.0, 0.0, 0.0, 0.625, 0.375, 0.625, 0.875, 0.625, 0.875, 0.625, 0.375, 0.625, 0.8251, 0.625, 0.4249, 0.625, 0.4249, 0.625, 0.8251, 0.625, 0.8251, 0.625, 0.4249, 0.625, 0.4249, 0.625, 0.8251, 0.625, 0.8251, 0.625, 0.4249, 0.625, 0.4249, 0.625, 0.8251, 0.0, 0.0, 0.0, 0.0, 0.0, 0.0, 0.0, 0.0, 0.625, 0.375, 0.625, 0.875, 0.625, 0.875, 0.625, 0.375, 0.0, 0.0, 0.0, 0.0, 0.0, 0.0, 0.0, 0.0, 0.0, 0.0, 0.0, 0.0, 0.0, 0.0, 0.0, 0.0, 0.625, 0.375, 0.625, 0.875, 0.625, 0.875, 0.625, 0.375, 0.0, 0.0, 0.0, 0.0, 0.0, 0.0, 0.0, 0.0, 0.0, 0.0, 0.0, 0.0, 0.0, 0.0, 0.0, 0.0, 0.625, 0.375, 0.625, 0.875, 0.625, 0.875, 0.625, 0.375, 0.0, 0.0, 0.0, 0.0, 0.0, 0.0, 0.0, 0.0, 0.625, 0.8251, 0.625, 0.4249, 0.625, 0.4249, 0.625, 0.8251, 0.0, 0.0, 0.0, 0.0, 0.0, 0.0, 0.0, 0.0, 0.625, 0.8251, 0.625, 0.4249, 0.625, 0.4249, 0.625, 0.8251, 0.0, 0.0, 0.0, 0.0, 0.0, 0.0, 0.0, 0.0, 0.625, 0.375, 0.625, 0.875, 0.625, 0.875, 0.625, 0.375, 0.0, 0.0, 0.0, 0.0, 0.0, 0.0, 0.0, 0.0, 0.625, 0.375, 0.625, 0.875, 0.625, 0.875, 0.625, 0.375, 0.0, 0.0, 0.0, 0.0, 0.0, 0.0, 0.0, 0.0, 0.625, 0.8251, 0.625, 0.4249, 0.625, 0.4249, 0.625, 0.8251, 0.0, 0.0, 0.0, 0.0, 0.0, 0.0, 0.0, 0.0, 0.625, 0.375, 0.625, 0.875, 0.625, 0.875, 0.625, 0.375, 0.0, 0.0, 0.0, 0.0, 0.0, 0.0, 0.0, 0.0, 0.625, 0.8251, 0.625, 0.4249, 0.625, 0.4249, 0.625, 0.8251, 0.625, 0.8251, 0.625, 0.4249, 0.625, 0.4249, 0.625, 0.8251, 0.0, 0.0, 0.0, 0.0, 0.0, 0.0, 0.0, 0.0, 0.625, 0.375, 0.625, 0.875, 0.625, 0.875, 0.625, 0.375])
me_cube_003.update()
me_cylinder = bpy.data.meshes.new('Cylinder')
me_cylinder.from_pydata([(0.0, 1.0, -1.0), (0.0, 1.0, 1.0), (0.1951, 0.9808, -1.0), (0.1951, 0.9808, 1.0), (0.3827, 0.9239, -1.0), (0.3827, 0.9239, 1.0), (0.5556, 0.8315, -1.0), (0.5556, 0.8315, 1.0), (0.7071, 0.7071, -1.0), (0.7071, 0.7071, 1.0), (0.8315, 0.5556, -1.0), (0.8315, 0.5556, 1.0), (0.9239, 0.3827, -1.0), (0.9239, 0.3827, 1.0), (0.9808, 0.1951, -1.0), (0.9808, 0.1951, 1.0), (1.0, 0.0, -1.0), (1.0, 0.0, 1.0), (0.9808, -0.1951, -1.0), (0.9808, -0.1951, 1.0), (0.9239, -0.3827, -1.0), (0.9239, -0.3827, 1.0), (0.8315, -0.5556, -1.0), (0.8315, -0.5556, 1.0), (0.7071, -0.7071, -1.0), (0.7071, -0.7071, 1.0), (0.5556, -0.8315, -1.0), (0.5556, -0.8315, 1.0), (0.3827, -0.9239, -1.0), (0.3827, -0.9239, 1.0), (0.1951, -0.9808, -1.0), (0.1951, -0.9808, 1.0), (0.0, -1.0, -1.0), (0.0, -1.0, 1.0), (-0.1951, -0.9808, -1.0), (-0.1951, -0.9808, 1.0), (-0.3827, -0.9239, -1.0), (-0.3827, -0.9239, 1.0), (-0.5556, -0.8315, -1.0), (-0.5556, -0.8315, 1.0), (-0.7071, -0.7071, -1.0), (-0.7071, -0.7071, 1.0), (-0.8315, -0.5556, -1.0), (-0.8315, -0.5556, 1.0), (-0.9239, -0.3827, -1.0), (-0.9239, -0.3827, 1.0), (-0.9808, -0.1951, -1.0), (-0.9808, -0.1951, 1.0), (-1.0, 0.0, -1.0), (-1.0, 0.0, 1.0), (-0.9808, 0.1951, -1.0), (-0.9808, 0.1951, 1.0), (-0.9239, 0.3827, -1.0), (-0.9239, 0.3827, 1.0), (-0.8315, 0.5556, -1.0), (-0.8315, 0.5556, 1.0), (-0.7071, 0.7071, -1.0), (-0.7071, 0.7071, 1.0), (-0.5556, 0.8315, -1.0), (-0.5556, 0.8315, 1.0), (-0.3827, 0.9239, -1.0), (-0.3827, 0.9239, 1.0), (-0.1951, 0.9808, -1.0), (-0.1951, 0.9808, 1.0)], [], [(0, 1, 3, 2), (2, 3, 5, 4), (4, 5, 7, 6), (6, 7, 9, 8), (8, 9, 11, 10), (10, 11, 13, 12), (12, 13, 15, 14), (14, 15, 17, 16), (16, 17, 19, 18), (18, 19, 21, 20), (20, 21, 23, 22), (22, 23, 25, 24), (24, 25, 27, 26), (26, 27, 29, 28), (28, 29, 31, 30), (30, 31, 33, 32), (32, 33, 35, 34), (34, 35, 37, 36), (36, 37, 39, 38), (38, 39, 41, 40), (40, 41, 43, 42), (42, 43, 45, 44), (44, 45, 47, 46), (46, 47, 49, 48), (48, 49, 51, 50), (50, 51, 53, 52), (52, 53, 55, 54), (54, 55, 57, 56), (56, 57, 59, 58), (58, 59, 61, 60), (3, 1, 63, 61, 59, 57, 55, 53, 51, 49, 47, 45, 43, 41, 39, 37, 35, 33, 31, 29, 27, 25, 23, 21, 19, 17, 15, 13, 11, 9, 7, 5), (60, 61, 63, 62), (62, 63, 1, 0), (0, 2, 4, 6, 8, 10, 12, 14, 16, 18, 20, 22, 24, 26, 28, 30, 32, 34, 36, 38, 40, 42, 44, 46, 48, 50, 52, 54, 56, 58, 60, 62)])
_uv = me_cylinder.uv_layers.new(name='UVMap')
_uv.uv.foreach_set('vector', [1.0, 0.5, 1.0, 1.0, 0.9688, 1.0, 0.9688, 0.5, 0.9688, 0.5, 0.9688, 1.0, 0.9375, 1.0, 0.9375, 0.5, 0.9375, 0.5, 0.9375, 1.0, 0.9062, 1.0, 0.9062, 0.5, 0.9062, 0.5, 0.9062, 1.0, 0.875, 1.0, 0.875, 0.5, 0.875, 0.5, 0.875, 1.0, 0.8438, 1.0, 0.8438, 0.5, 0.8438, 0.5, 0.8438, 1.0, 0.8125, 1.0, 0.8125, 0.5, 0.8125, 0.5, 0.8125, 1.0, 0.7812, 1.0, 0.7812, 0.5, 0.7812, 0.5, 0.7812, 1.0, 0.75, 1.0, 0.75, 0.5, 0.75, 0.5, 0.75, 1.0, 0.7188, 1.0, 0.7188, 0.5, 0.7188, 0.5, 0.7188, 1.0, 0.6875, 1.0, 0.6875, 0.5, 0.6875, 0.5, 0.6875, 1.0, 0.6562, 1.0, 0.6562, 0.5, 0.6562, 0.5, 0.6562, 1.0, 0.625, 1.0, 0.625, 0.5, 0.625, 0.5, 0.625, 1.0, 0.5938, 1.0, 0.5938, 0.5, 0.5938, 0.5, 0.5938, 1.0, 0.5625, 1.0, 0.5625, 0.5, 0.5625, 0.5, 0.5625, 1.0, 0.5312, 1.0, 0.5312, 0.5, 0.5312, 0.5, 0.5312, 1.0, 0.5, 1.0, 0.5, 0.5, 0.5, 0.5, 0.5, 1.0, 0.4688, 1.0, 0.4688, 0.5, 0.4688, 0.5, 0.4688, 1.0, 0.4375, 1.0, 0.4375, 0.5, 0.4375, 0.5, 0.4375, 1.0, 0.4062, 1.0, 0.4062, 0.5, 0.4062, 0.5, 0.4062, 1.0, 0.375, 1.0, 0.375, 0.5, 0.375, 0.5, 0.375, 1.0, 0.3438, 1.0, 0.3438, 0.5, 0.3438, 0.5, 0.3438, 1.0, 0.3125, 1.0, 0.3125, 0.5, 0.3125, 0.5, 0.3125, 1.0, 0.2812, 1.0, 0.2812, 0.5, 0.2812, 0.5, 0.2812, 1.0, 0.25, 1.0, 0.25, 0.5, 0.25, 0.5, 0.25, 1.0, 0.2188, 1.0, 0.2188, 0.5, 0.2188, 0.5, 0.2188, 1.0, 0.1875, 1.0, 0.1875, 0.5, 0.1875, 0.5, 0.1875, 1.0, 0.1562, 1.0, 0.1562, 0.5, 0.1562, 0.5, 0.1562, 1.0, 0.125, 1.0, 0.125, 0.5, 0.125, 0.5, 0.125, 1.0, 0.09375, 1.0, 0.09375, 0.5, 0.09375, 0.5, 0.09375, 1.0, 0.0625, 1.0, 0.0625, 0.5, 0.2968, 0.4854, 0.25, 0.49, 0.2032, 0.4854, 0.1582, 0.4717, 0.1167, 0.4496, 0.08029, 0.4197, 0.05045, 0.3833, 0.02827, 0.3418, 0.01461, 0.2968, 0.01, 0.25, 0.01461, 0.2032, 0.02827, 0.1582, 0.05045, 0.1167, 0.08029, 0.08029, 0.1167, 0.05045, 0.1582, 0.02827, 0.2032, 0.01461, 0.25, 0.01, 0.2968, 0.01461, 0.3418, 0.02827, 0.3833, 0.05045, 0.4197, 0.08029, 0.4496, 0.1167, 0.4717, 0.1582, 0.4854, 0.2032, 0.49, 0.25, 0.4854, 0.2968, 0.4717, 0.3418, 0.4496, 0.3833, 0.4197, 0.4197, 0.3833, 0.4496, 0.3418, 0.4717, 0.0625, 0.5, 0.0625, 1.0, 0.03125, 1.0, 0.03125, 0.5, 0.03125, 0.5, 0.03125, 1.0, 0.0, 1.0, 0.0, 0.5, 0.75, 0.49, 0.7968, 0.4854, 0.8418, 0.4717, 0.8833, 0.4496, 0.9197, 0.4197, 0.9496, 0.3833, 0.9717, 0.3418, 0.9854, 0.2968, 0.99, 0.25, 0.9854, 0.2032, 0.9717, 0.1582, 0.9496, 0.1167, 0.9197, 0.08029, 0.8833, 0.05045, 0.8418, 0.02827, 0.7968, 0.01461, 0.75, 0.01, 0.7032, 0.01461, 0.6582, 0.02827, 0.6167, 0.05045, 0.5803, 0.08029, 0.5504, 0.1167, 0.5283, 0.1582, 0.5146, 0.2032, 0.51, 0.25, 0.5146, 0.2968, 0.5283, 0.3418, 0.5504, 0.3833, 0.5803, 0.4197, 0.6167, 0.4496, 0.6582, 0.4717, 0.7032, 0.4854])
me_cylinder.update()
me_plane_001 = bpy.data.meshes.new('Plane.001')
me_plane_001.from_pydata([(0.0, 1.532, -0.6908), (1.0, -1.0, 0.0), (0.9069, 1.071, -0.6908), (1.0, 1.0, -0.6908), (0.0, -1.0, 0.0), (0.0, 1.0, 0.0), (2.739, -0.01883, -0.6908), (1.834, 1.011, -0.6908), (3.43, -0.01792, -0.6908), (2.522, 1.332, -0.6908), (3.716, -0.1221, -0.6908), (2.759, 1.479, -0.6908), (4.152, 0.4209, -0.6908), (3.054, 1.634, -0.6908), (4.44, 1.066, -0.6908), (3.583, 2.014, -0.6908), (4.912, 2.194, -0.6908), (4.234, 2.641, -0.6908), (5.101, 3.096, -0.6908), (4.765, 3.211, -0.6908), (5.156, 3.714, -0.6908), (5.124, 3.716, -0.6908), (1.417, 1.005, -0.6908), (2.398, -0.226, -0.6908), (1.012, -1.447, 1.336e-07), (0.0, -1.447, 1.336e-07), (2.044, -0.9335, -0.6908), (1.012, -3.212, 2.108e-07), (0.0, -3.212, 2.108e-07), (1.851, -2.747, -0.6908), (1.006, -3.845, 2.405e-07), (0.0, -3.845, 2.405e-07), (1.892, -3.401, -0.6908), (1.067, -5.375, 2.878e-07), (0.0, -5.375, 2.878e-07), (2.738, -4.587, -0.6908), (0.4811, -7.618, 8.444e-08), (0.0, -7.618, 8.444e-08), (1.89, -6.838, -0.6908), (0.5492, -9.476, 1.733e-07), (0.0, -9.476, 1.733e-07), (1.648, -8.868, -0.6908), (0.5134, -11.78, 2.689e-07), (0.0, -11.78, 2.689e-07), (1.826, -11.06, -0.6908), (0.386, -13.74, 3.389e-07), (0.0, -13.74, 3.389e-07), (2.614, -12.76, -0.6908), (0.1501, -15.32, 3.86e-07), (0.0, -15.32, 3.86e-07), (2.974, -13.85, -0.6908), (2.125, -0.6044, -0.6908), (1.006, -1.224, 6.682e-08), (0.0, -1.224, 6.682e-08), (2.133, -1.224, -0.6908), (1.012, -1.72, 1.456e-07), (0.0, -1.72, 1.456e-07), (1.012, -1.932, 1.548e-07), (0.0, -1.932, 1.548e-07), (2.403, -1.381, -0.6908), (1.012, -3.029, 2.028e-07), (0.0, -3.029, 2.028e-07), (1.999, -2.616, -0.6908), (2.752, -1.37, -0.6908), (2.518, -2.505, -0.6908), (3.119, -1.216, -0.6908), (2.832, -2.609, -0.6908), (3.856, -0.8269, -0.6908), (3.565, -1.488, -0.6908), (1.773, -3.091, -0.6908), (1.009, -3.528, 2.256e-07), (0.0, -3.528, 2.256e-07), (2.213, -3.538, -0.6908), (1.013, -4.033, 2.463e-07), (0.0, -4.033, 2.463e-07), (1.019, -4.177, 2.507e-07), (0.0, -4.177, 2.507e-07), (2.744, -3.416, -0.6908), (1.081, -4.305, 2.619e-07), (0.0, -4.305, 2.619e-07), (2.778, -3.529, -0.6908), (1.08, -4.372, 2.635e-07), (0.0, -4.372, 2.635e-07), (2.576, -3.709, -0.6908), (1.073, -4.874, 2.756e-07), (0.0, -4.874, 2.756e-07), (2.563, -4.183, -0.6908), (2.2, -5.684, -0.6908), (0.7739, -6.497, 1.861e-07), (0.0, -6.497, 1.861e-07), (2.177, -12.04, -0.6908), (0.4497, -12.76, 3.039e-07), (0.0, -12.76, 3.039e-07), (0.4711, -12.98, 3.461e-07), (0.0, -12.98, 3.461e-07), (2.305, -12.08, -0.6908), (0.4286, -13.36, 3.425e-07), (0.0, -13.36, 3.425e-07), (2.604, -12.41, -0.6908), (2.622, -11.54, -0.6908), (2.632, -11.84, -0.6908), (2.749, -13.28, -0.6908), (0.268, -14.53, 3.624e-07), (0.0, -14.53, 3.624e-07), (0.3332, -15.45, -0.6908), (3.072, -14.11, -0.6908), (1.17, -16.73, -0.6908), (3.925, -15.3, -0.6908), (1.21, -16.88, -0.6908), (4.643, -15.8, -0.6908), (1.001, -17.38, -0.6908), (4.273, -16.01, -0.6908), (0.5055, -18.07, -0.6908), (2.898, -17.57, -0.6908), (3.482, -16.74, -0.6908), (0.7655, -17.72, -0.6908), (0.4983, -18.89, -0.6908), (1.874, -19.2, -0.6908), (0.3971, -22.05, -0.6908), (0.4373, -22.06, -0.6908), (0.1175, -16.31, -0.6908), (0.0, -16.72, -0.6908), (0.2503, -15.71, -0.6908), (0.0, 1.532, -1.052), (1.0, -1.0, -1.743), (0.9069, 1.071, -1.052), (1.0, 1.0, -1.052), (0.0, -1.0, -1.743), (0.0, 1.0, -1.743), (2.739, -0.01883, -1.052), (1.834, 1.011, -1.052), (3.43, -0.01792, -1.052), (2.522, 1.332, -1.052), (3.716, -0.1221, -1.052), (2.759, 1.479, -1.052), (4.152, 0.4209, -1.052), (3.054, 1.634, -1.052), (4.44, 1.066, -1.052), (3.583, 2.014, -1.052), (4.912, 2.194, -1.052), (4.234, 2.641, -1.052), (5.101, 3.096, -1.052), (4.765, 3.211, -1.052), (5.156, 3.714, -1.052), (5.124, 3.716, -1.052), (1.417, 1.005, -1.052), (2.398, -0.226, -1.052), (1.012, -1.447, -1.743), (0.0, -1.447, -1.743), (2.044, -0.9335, -1.052), (1.012, -3.212, -1.743), (0.0, -3.212, -1.743), (1.851, -2.747, -1.052), (1.006, -3.845, -1.743), (0.0, -3.845, -1.743), (1.892, -3.401, -1.052), (1.067, -5.375, -1.743), (0.0, -5.375, -1.743), (2.738, -4.587, -1.052), (0.4811, -7.618, -1.743), (0.0, -7.618, -1.743), (1.89, -6.838, -1.052), (0.5492, -9.476, -1.743), (0.0, -9.476, -1.743), (1.648, -8.868, -1.052), (0.5134, -11.78, -1.743), (0.0, -11.78, -1.743), (1.826, -11.06, -1.052), (0.386, -13.74, -1.743), (0.0, -13.74, -1.743), (2.614, -12.76, -1.052), (0.1501, -15.32, -1.743), (0.0, -15.32, -1.743), (2.974, -13.85, -1.052), (2.125, -0.6044, -1.052), (1.006, -1.224, -1.743), (0.0, -1.224, -1.743), (2.133, -1.224, -1.052), (1.012, -1.72, -1.743), (0.0, -1.72, -1.743), (1.012, -1.932, -1.743), (0.0, -1.932, -1.743), (2.403, -1.381, -1.052), (1.012, -3.029, -1.743), (0.0, -3.029, -1.743), (1.999, -2.616, -1.052), (2.752, -1.37, -1.052), (2.518, -2.505, -1.052), (3.119, -1.216, -1.052), (2.832, -2.609, -1.052), (3.856, -0.8269, -1.052), (3.565, -1.488, -1.052), (1.773, -3.091, -1.052), (1.009, -3.528, -1.743), (0.0, -3.528, -1.743), (2.213, -3.538, -1.052), (1.013, -4.033, -1.743), (0.0, -4.033, -1.743), (1.019, -4.177, -1.743), (0.0, -4.177, -1.743), (2.744, -3.416, -1.052), (1.081, -4.305, -1.743), (0.0, -4.305, -1.743), (2.778, -3.529, -1.052), (1.08, -4.372, -1.743), (0.0, -4.372, -1.743), (2.576, -3.709, -1.052), (1.073, -4.874, -1.743), (0.0, -4.874, -1.743), (2.563, -4.183, -1.052), (2.2, -5.684, -1.052), (0.7739, -6.497, -1.743), (0.0, -6.497, -1.743), (2.177, -12.04, -1.052), (0.4497, -12.76, -1.743), (0.0, -12.76, -1.743), (0.4711, -12.98, -1.743), (0.0, -12.98, -1.743), (2.305, -12.08, -1.052), (0.4286, -13.36, -1.743), (0.0, -13.36, -1.743), (2.604, -12.41, -1.052), (2.622, -11.54, -1.052), (2.632, -11.84, -1.052), (2.749, -13.28, -1.052), (0.268, -14.53, -1.743), (0.0, -14.53, -1.743), (0.3332, -15.45, -1.052), (3.072, -14.11, -1.052), (1.17, -16.73, -1.052), (3.925, -15.3, -1.052), (1.21, -16.88, -1.052), (4.643, -15.8, -1.052), (1.001, -17.38, -1.052), (4.273, -16.01, -1.052), (0.5055, -18.07, -1.052), (2.898, -17.57, -1.052), (3.482, -16.74, -1.052), (0.7655, -17.72, -1.052), (0.4983, -18.89, -1.052), (1.874, -19.2, -1.052), (0.3971, -22.05, -1.052), (0.4373, -22.06, -1.052), (0.1175, -16.31, -1.052), (0.0, -16.72, -1.052), (0.2503, -15.71, -1.052)], [], [(4, 5, 3, 1), (5, 0, 2, 3), (22, 7, 6, 23), (7, 9, 8, 6), (9, 11, 10, 8), (11, 13, 12, 10), (13, 15, 14, 12), (15, 17, 16, 14), (17, 19, 18, 16), (19, 21, 20, 18), (3, 22, 23, 1), (51, 26, 24, 52), (52, 24, 25, 53), (62, 29, 27, 60), (60, 27, 28, 61), (69, 32, 30, 70), (70, 30, 31, 71), (86, 35, 33, 84), (84, 33, 34, 85), (87, 38, 36, 88), (88, 36, 37, 89), (38, 41, 39, 36), (36, 39, 40, 37), (41, 44, 42, 39), (39, 42, 43, 40), (98, 47, 45, 96), (96, 45, 46, 97), (101, 50, 48, 102), (102, 48, 49, 103), (1, 52, 53, 4), (23, 51, 52, 1), (24, 55, 56, 25), (26, 54, 55, 24), (55, 57, 58, 56), (54, 59, 57, 55), (57, 60, 61, 58), (59, 62, 60, 57), (59, 63, 64, 62), (63, 65, 66, 64), (65, 67, 68, 66), (27, 70, 71, 28), (29, 69, 70, 27), (30, 73, 74, 31), (32, 72, 73, 30), (73, 75, 76, 74), (72, 77, 75, 73), (75, 78, 79, 76), (77, 80, 78, 75), (78, 81, 82, 79), (80, 83, 81, 78), (81, 84, 85, 82), (83, 86, 84, 81), (33, 88, 89, 34), (35, 87, 88, 33), (42, 91, 92, 43), (44, 90, 91, 42), (91, 93, 94, 92), (90, 95, 93, 91), (93, 96, 97, 94), (95, 98, 96, 93), (95, 99, 100, 98), (45, 102, 103, 46), (47, 101, 102, 45), (50, 105, 104, 48), (105, 107, 106, 104), (107, 109, 108, 106), (109, 111, 110, 108), (114, 113, 112, 115), (111, 114, 115, 110), (113, 117, 116, 112), (117, 119, 118, 116), (104, 122, 120, 48), (48, 120, 121, 49), (127, 124, 126, 128), (128, 126, 125, 123), (145, 146, 129, 130), (130, 129, 131, 132), (132, 131, 133, 134), (134, 133, 135, 136), (136, 135, 137, 138), (138, 137, 139, 140), (140, 139, 141, 142), (142, 141, 143, 144), (126, 124, 146, 145), (174, 175, 147, 149), (175, 176, 148, 147), (185, 183, 150, 152), (183, 184, 151, 150), (192, 193, 153, 155), (193, 194, 154, 153), (209, 207, 156, 158), (207, 208, 157, 156), (210, 211, 159, 161), (211, 212, 160, 159), (161, 159, 162, 164), (159, 160, 163, 162), (164, 162, 165, 167), (162, 163, 166, 165), (221, 219, 168, 170), (219, 220, 169, 168), (224, 225, 171, 173), (225, 226, 172, 171), (124, 127, 176, 175), (146, 124, 175, 174), (147, 148, 179, 178), (149, 147, 178, 177), (178, 179, 181, 180), (177, 178, 180, 182), (180, 181, 184, 183), (182, 180, 183, 185), (182, 185, 187, 186), (186, 187, 189, 188), (188, 189, 191, 190), (150, 151, 194, 193), (152, 150, 193, 192), (153, 154, 197, 196), (155, 153, 196, 195), (196, 197, 199, 198), (195, 196, 198, 200), (198, 199, 202, 201), (200, 198, 201, 203), (201, 202, 205, 204), (203, 201, 204, 206), (204, 205, 208, 207), (206, 204, 207, 209), (156, 157, 212, 211), (158, 156, 211, 210), (165, 166, 215, 214), (167, 165, 214, 213), (214, 215, 217, 216), (213, 214, 216, 218), (216, 217, 220, 219), (218, 216, 219, 221), (218, 221, 223, 222), (168, 169, 226, 225), (170, 168, 225, 224), (173, 171, 227, 228), (228, 227, 229, 230), (230, 229, 231, 232), (232, 231, 233, 234), (237, 238, 235, 236), (234, 233, 238, 237), (236, 235, 239, 240), (240, 239, 241, 242), (227, 171, 243, 245), (171, 172, 244, 243), (62, 64, 187, 185), (115, 112, 235, 238), (17, 15, 138, 140), (101, 47, 170, 224), (113, 114, 237, 236), (47, 98, 221, 170), (14, 16, 139, 137), (65, 63, 186, 188), (110, 115, 238, 233), (72, 32, 155, 195), (86, 83, 206, 209), (64, 66, 189, 187), (19, 17, 140, 142), (3, 2, 125, 126), (68, 67, 190, 191), (26, 51, 174, 149), (100, 99, 222, 223), (16, 18, 141, 139), (67, 65, 188, 190), (117, 113, 236, 240), (99, 95, 218, 222), (20, 21, 144, 143), (66, 68, 191, 189), (112, 116, 239, 235), (98, 100, 223, 221), (21, 19, 142, 144), (2, 0, 123, 125), (32, 69, 192, 155), (118, 119, 242, 241), (87, 35, 158, 210), (50, 101, 224, 173), (18, 20, 143, 141), (35, 86, 209, 158), (119, 117, 240, 242), (7, 22, 145, 130), (59, 54, 177, 182), (116, 118, 241, 239), (121, 120, 243, 244), (38, 87, 210, 161), (120, 122, 245, 243), (22, 3, 126, 145), (77, 72, 195, 200), (122, 104, 227, 245), (41, 38, 161, 164), (23, 6, 129, 146), (105, 50, 173, 228), (51, 23, 146, 174), (9, 7, 130, 132), (95, 90, 213, 218), (6, 8, 131, 129), (107, 105, 228, 230), (44, 41, 164, 167), (104, 106, 229, 227), (11, 9, 132, 134), (54, 26, 149, 177), (8, 10, 133, 131), (80, 77, 200, 203), (109, 107, 230, 232), (106, 108, 231, 229), (13, 11, 134, 136), (29, 62, 185, 152), (10, 12, 135, 133), (90, 44, 167, 213), (111, 109, 232, 234), (108, 110, 233, 231), (69, 29, 152, 192), (15, 13, 136, 138), (83, 80, 203, 206), (12, 14, 137, 135), (63, 59, 182, 186), (114, 111, 234, 237)])
_uv = me_plane_001.uv_layers.new(name='UVMap')
_uv.uv.foreach_set('vector', [0.5, 0.0, 0.5, 1.0, 1.0, 1.0, 1.0, 0.0, 0.5, 1.0, 0.5, 1.0, 1.0, 1.0, 1.0, 1.0, 1.0, 1.0, 1.0, 1.0, 1.0, 0.0, 1.0, 0.0, 1.0, 1.0, 1.0, 1.0, 1.0, 0.0, 1.0, 0.0, 1.0, 1.0, 1.0, 1.0, 1.0, 0.0, 1.0, 0.0, 1.0, 1.0, 1.0, 1.0, 1.0, 0.0, 1.0, 0.0, 1.0, 1.0, 1.0, 1.0, 1.0, 0.0, 1.0, 0.0, 1.0, 1.0, 1.0, 1.0, 1.0, 0.0, 1.0, 0.0, 1.0, 1.0, 1.0, 1.0, 1.0, 0.0, 1.0, 0.0, 1.0, 1.0, 1.0, 1.0, 1.0, 0.0, 1.0, 0.0, 1.0, 1.0, 1.0, 1.0, 1.0, 0.0, 1.0, 0.0, 1.0, 0.0, 1.0, 0.0, 1.0, 0.0, 1.0, 0.0, 1.0, 0.0, 1.0, 0.0, 0.5, 0.0, 0.5, 0.0, 1.0, 0.0, 1.0, 0.0, 1.0, 0.0, 1.0, 0.0, 1.0, 0.0, 1.0, 0.0, 0.5, 0.0, 0.5, 0.0, 1.0, 0.0, 1.0, 0.0, 1.0, 0.0, 1.0, 0.0, 1.0, 0.0, 1.0, 0.0, 0.5, 0.0, 0.5, 0.0, 1.0, 0.0, 1.0, 0.0, 1.0, 0.0, 1.0, 0.0, 1.0, 0.0, 1.0, 0.0, 0.5, 0.0, 0.5, 0.0, 1.0, 0.0, 1.0, 0.0, 1.0, 0.0, 1.0, 0.0, 1.0, 0.0, 1.0, 0.0, 0.5, 0.0, 0.5, 0.0, 1.0, 0.0, 1.0, 0.0, 1.0, 0.0, 1.0, 0.0, 1.0, 0.0, 1.0, 0.0, 0.5, 0.0, 0.5, 0.0, 1.0, 0.0, 1.0, 0.0, 1.0, 0.0, 1.0, 0.0, 1.0, 0.0, 1.0, 0.0, 0.5, 0.0, 0.5, 0.0, 1.0, 0.0, 1.0, 0.0, 1.0, 0.0, 1.0, 0.0, 1.0, 0.0, 1.0, 0.0, 0.5, 0.0, 0.5, 0.0, 1.0, 0.0, 1.0, 0.0, 1.0, 0.0, 1.0, 0.0, 1.0, 0.0, 1.0, 0.0, 0.5, 0.0, 0.5, 0.0, 1.0, 0.0, 1.0, 0.0, 0.5, 0.0, 0.5, 0.0, 1.0, 0.0, 1.0, 0.0, 1.0, 0.0, 1.0, 0.0, 1.0, 0.0, 1.0, 0.0, 0.5, 0.0, 0.5, 0.0, 1.0, 0.0, 1.0, 0.0, 1.0, 0.0, 1.0, 0.0, 1.0, 0.0, 1.0, 0.0, 0.5, 0.0, 0.5, 0.0, 1.0, 0.0, 1.0, 0.0, 1.0, 0.0, 1.0, 0.0, 1.0, 0.0, 1.0, 0.0, 0.5, 0.0, 0.5, 0.0, 1.0, 0.0, 1.0, 0.0, 1.0, 0.0, 1.0, 0.0, 1.0, 0.0, 1.0, 0.0, 1.0, 0.0, 1.0, 0.0, 1.0, 0.0, 1.0, 0.0, 1.0, 0.0, 1.0, 0.0, 1.0, 0.0, 1.0, 0.0, 1.0, 0.0, 1.0, 0.0, 1.0, 0.0, 1.0, 0.0, 0.5, 0.0, 0.5, 0.0, 1.0, 0.0, 1.0, 0.0, 1.0, 0.0, 1.0, 0.0, 1.0, 0.0, 1.0, 0.0, 0.5, 0.0, 0.5, 0.0, 1.0, 0.0, 1.0, 0.0, 1.0, 0.0, 1.0, 0.0, 1.0, 0.0, 1.0, 0.0, 0.5, 0.0, 0.5, 0.0, 1.0, 0.0, 1.0, 0.0, 1.0, 0.0, 1.0, 0.0, 1.0, 0.0, 1.0, 0.0, 0.5, 0.0, 0.5, 0.0, 1.0, 0.0, 1.0, 0.0, 1.0, 0.0, 1.0, 0.0, 1.0, 0.0, 1.0, 0.0, 0.5, 0.0, 0.5, 0.0, 1.0, 0.0, 1.0, 0.0, 1.0, 0.0, 1.0, 0.0, 1.0, 0.0, 1.0, 0.0, 0.5, 0.0, 0.5, 0.0, 1.0, 0.0, 1.0, 0.0, 1.0, 0.0, 1.0, 0.0, 1.0, 0.0, 1.0, 0.0, 0.5, 0.0, 0.5, 0.0, 1.0, 0.0, 1.0, 0.0, 1.0, 0.0, 1.0, 0.0, 1.0, 0.0, 1.0, 0.0, 0.5, 0.0, 0.5, 0.0, 1.0, 0.0, 1.0, 0.0, 1.0, 0.0, 1.0, 0.0, 1.0, 0.0, 1.0, 0.0, 0.5, 0.0, 0.5, 0.0, 1.0, 0.0, 1.0, 0.0, 1.0, 0.0, 1.0, 0.0, 1.0, 0.0, 1.0, 0.0, 0.5, 0.0, 0.5, 0.0, 1.0, 0.0, 1.0, 0.0, 1.0, 0.0, 1.0, 0.0, 1.0, 0.0, 1.0, 0.0, 1.0, 0.0, 1.0, 0.0, 1.0, 0.0, 1.0, 0.0, 0.5, 0.0, 0.5, 0.0, 1.0, 0.0, 1.0, 0.0, 1.0, 0.0, 1.0, 0.0, 1.0, 0.0, 1.0, 0.0, 1.0, 0.0, 1.0, 0.0, 1.0, 0.0, 1.0, 0.0, 1.0, 0.0, 1.0, 0.0, 1.0, 0.0, 1.0, 0.0, 1.0, 0.0, 1.0, 0.0, 1.0, 0.0, 1.0, 0.0, 1.0, 0.0, 1.0, 0.0, 1.0, 0.0, 1.0, 0.0, 1.0, 0.0, 1.0, 0.0, 1.0, 0.0, 1.0, 0.0, 1.0, 0.0, 1.0, 0.0, 1.0, 0.0, 1.0, 0.0, 1.0, 0.0, 1.0, 0.0, 1.0, 0.0, 1.0, 0.0, 1.0, 0.0, 1.0, 0.0, 1.0, 0.0, 1.0, 0.0, 1.0, 0.0, 1.0, 0.0, 1.0, 0.0, 1.0, 0.0, 0.5, 0.0, 0.5, 0.0, 0.5, 0.0, 1.0, 0.0, 1.0, 1.0, 0.5, 1.0, 0.5, 1.0, 1.0, 1.0, 1.0, 1.0, 0.5, 1.0, 1.0, 1.0, 1.0, 0.0, 1.0, 0.0, 1.0, 1.0, 1.0, 1.0, 1.0, 0.0, 1.0, 0.0, 1.0, 1.0, 1.0, 1.0, 1.0, 0.0, 1.0, 0.0, 1.0, 1.0, 1.0, 1.0, 1.0, 0.0, 1.0, 0.0, 1.0, 1.0, 1.0, 1.0, 1.0, 0.0, 1.0, 0.0, 1.0, 1.0, 1.0, 1.0, 1.0, 0.0, 1.0, 0.0, 1.0, 1.0, 1.0, 1.0, 1.0, 0.0, 1.0, 0.0, 1.0, 1.0, 1.0, 1.0, 1.0, 0.0, 1.0, 0.0, 1.0, 1.0, 1.0, 1.0, 1.0, 0.0, 1.0, 0.0, 1.0, 1.0, 1.0, 0.0, 1.0, 0.0, 1.0, 0.0, 1.0, 0.0, 1.0, 0.0, 0.5, 0.0, 0.5, 0.0, 1.0, 0.0, 1.0, 0.0, 1.0, 0.0, 1.0, 0.0, 1.0, 0.0, 1.0, 0.0, 0.5, 0.0, 0.5, 0.0, 1.0, 0.0, 1.0, 0.0, 1.0, 0.0, 1.0, 0.0, 1.0, 0.0, 1.0, 0.0, 0.5, 0.0, 0.5, 0.0, 1.0, 0.0, 1.0, 0.0, 1.0, 0.0, 1.0, 0.0, 1.0, 0.0, 1.0, 0.0, 0.5, 0.0, 0.5, 0.0, 1.0, 0.0, 1.0, 0.0, 1.0, 0.0, 1.0, 0.0, 1.0, 0.0, 1.0, 0.0, 0.5, 0.0, 0.5, 0.0, 1.0, 0.0, 1.0, 0.0, 1.0, 0.0, 1.0, 0.0, 1.0, 0.0, 1.0, 0.0, 0.5, 0.0, 0.5, 0.0, 1.0, 0.0, 1.0, 0.0, 1.0, 0.0, 1.0, 0.0, 1.0, 0.0, 1.0, 0.0, 0.5, 0.0, 0.5, 0.0, 1.0, 0.0, 1.0, 0.0, 1.0, 0.0, 1.0, 0.0, 1.0, 0.0, 1.0, 0.0, 0.5, 0.0, 0.5, 0.0, 1.0, 0.0, 1.0, 0.0, 1.0, 0.0, 1.0, 0.0, 1.0, 0.0, 1.0, 0.0, 0.5, 0.0, 0.5, 0.0, 1.0, 0.0, 1.0, 0.0, 0.5, 0.0, 0.5, 0.0, 1.0, 0.0, 1.0, 0.0, 1.0, 0.0, 1.0, 0.0, 1.0, 0.0, 1.0, 0.0, 0.5, 0.0, 0.5, 0.0, 1.0, 0.0, 1.0, 0.0, 1.0, 0.0, 1.0, 0.0, 1.0, 0.0, 1.0, 0.0, 0.5, 0.0, 0.5, 0.0, 1.0, 0.0, 1.0, 0.0, 1.0, 0.0, 1.0, 0.0, 1.0, 0.0, 1.0, 0.0, 0.5, 0.0, 0.5, 0.0, 1.0, 0.0, 1.0, 0.0, 1.0, 0.0, 1.0, 0.0, 1.0, 0.0, 1.0, 0.0, 1.0, 0.0, 1.0, 0.0, 1.0, 0.0, 1.0, 0.0, 1.0, 0.0, 1.0, 0.0, 1.0, 0.0, 1.0, 0.0, 1.0, 0.0, 1.0, 0.0, 1.0, 0.0, 1.0, 0.0, 0.5, 0.0, 0.5, 0.0, 1.0, 0.0, 1.0, 0.0, 1.0, 0.0, 1.0, 0.0, 1.0, 0.0, 1.0, 0.0, 0.5, 0.0, 0.5, 0.0, 1.0, 0.0, 1.0, 0.0, 1.0, 0.0, 1.0, 0.0, 1.0, 0.0, 1.0, 0.0, 0.5, 0.0, 0.5, 0.0, 1.0, 0.0, 1.0, 0.0, 1.0, 0.0, 1.0, 0.0, 1.0, 0.0, 1.0, 0.0, 0.5, 0.0, 0.5, 0.0, 1.0, 0.0, 1.0, 0.0, 1.0, 0.0, 1.0, 0.0, 1.0, 0.0, 1.0, 0.0, 0.5, 0.0, 0.5, 0.0, 1.0, 0.0, 1.0, 0.0, 1.0, 0.0, 1.0, 0.0, 1.0, 0.0, 1.0, 0.0, 0.5, 0.0, 0.5, 0.0, 1.0, 0.0, 1.0, 0.0, 1.0, 0.0, 1.0, 0.0, 1.0, 0.0, 1.0, 0.0, 0.5, 0.0, 0.5, 0.0, 1.0, 0.0, 1.0, 0.0, 1.0, 0.0, 1.0, 0.0, 1.0, 0.0, 1.0, 0.0, 0.5, 0.0, 0.5, 0.0, 1.0, 0.0, 1.0, 0.0, 1.0, 0.0, 1.0, 0.0, 1.0, 0.0, 1.0, 0.0, 0.5, 0.0, 0.5, 0.0, 1.0, 0.0, 1.0, 0.0, 1.0, 0.0, 1.0, 0.0, 1.0, 0.0, 1.0, 0.0, 0.5, 0.0, 0.5, 0.0, 1.0, 0.0, 1.0, 0.0, 1.0, 0.0, 1.0, 0.0, 1.0, 0.0, 1.0, 0.0, 1.0, 0.0, 1.0, 0.0, 1.0, 0.0, 1.0, 0.0, 0.5, 0.0, 0.5, 0.0, 1.0, 0.0, 1.0, 0.0, 1.0, 0.0, 1.0, 0.0, 1.0, 0.0, 1.0, 0.0, 1.0, 0.0, 1.0, 0.0, 1.0, 0.0, 1.0, 0.0, 1.0, 0.0, 1.0, 0.0, 1.0, 0.0, 1.0, 0.0, 1.0, 0.0, 1.0, 0.0, 1.0, 0.0, 1.0, 0.0, 1.0, 0.0, 1.0, 0.0, 1.0, 0.0, 1.0, 0.0, 1.0, 0.0, 1.0, 0.0, 1.0, 0.0, 1.0, 0.0, 1.0, 0.0, 1.0, 0.0, 1.0, 0.0, 1.0, 0.0, 1.0, 0.0, 1.0, 0.0, 1.0, 0.0, 1.0, 0.0, 1.0, 0.0, 1.0, 0.0, 1.0, 0.0, 1.0, 0.0, 1.0, 0.0, 1.0, 0.0, 1.0, 0.0, 1.0, 0.0, 0.5, 0.0, 0.5, 0.0, 1.0, 0.0, 1.0, 0.0, 1.0, 0.0, 1.0, 0.0, 1.0, 0.0, 1.0, 0.0, 1.0, 0.0, 1.0, 0.0, 1.0, 0.0, 1.0, 1.0, 1.0, 1.0, 1.0, 1.0, 1.0, 1.0, 1.0, 0.0, 1.0, 0.0, 1.0, 0.0, 1.0, 0.0, 1.0, 0.0, 1.0, 0.0, 1.0, 0.0, 1.0, 0.0, 1.0, 0.0, 1.0, 0.0, 1.0, 0.0, 1.0, 0.0, 1.0, 0.0, 1.0, 0.0, 1.0, 0.0, 1.0, 0.0, 1.0, 0.0, 1.0, 0.0, 1.0, 0.0, 1.0, 0.0, 1.0, 0.0, 1.0, 0.0, 1.0, 0.0, 1.0, 0.0, 1.0, 0.0, 1.0, 0.0, 1.0, 0.0, 1.0, 0.0, 1.0, 0.0, 1.0, 0.0, 1.0, 0.0, 1.0, 0.0, 1.0, 0.0, 1.0, 0.0, 1.0, 0.0, 1.0, 0.0, 1.0, 1.0, 1.0, 1.0, 1.0, 1.0, 1.0, 1.0, 1.0, 1.0, 1.0, 1.0, 1.0, 1.0, 1.0, 1.0, 1.0, 0.0, 1.0, 0.0, 1.0, 0.0, 1.0, 0.0, 1.0, 0.0, 1.0, 0.0, 1.0, 0.0, 1.0, 0.0, 1.0, 0.0, 1.0, 0.0, 1.0, 0.0, 1.0, 0.0, 1.0, 0.0, 1.0, 0.0, 1.0, 0.0, 1.0, 0.0, 1.0, 0.0, 1.0, 0.0, 1.0, 0.0, 1.0, 0.0, 1.0, 0.0, 1.0, 0.0, 1.0, 0.0, 1.0, 0.0, 1.0, 0.0, 1.0, 0.0, 1.0, 0.0, 1.0, 0.0, 1.0, 0.0, 1.0, 1.0, 1.0, 1.0, 1.0, 0.0, 1.0, 0.0, 1.0, 0.0, 1.0, 0.0, 1.0, 0.0, 1.0, 0.0, 1.0, 0.0, 1.0, 0.0, 1.0, 0.0, 1.0, 0.0, 1.0, 0.0, 1.0, 0.0, 1.0, 0.0, 1.0, 1.0, 1.0, 1.0, 1.0, 1.0, 1.0, 1.0, 1.0, 1.0, 0.5, 1.0, 0.5, 1.0, 1.0, 1.0, 1.0, 0.0, 1.0, 0.0, 1.0, 0.0, 1.0, 0.0, 1.0, 0.0, 1.0, 0.0, 1.0, 0.0, 1.0, 0.0, 1.0, 0.0, 1.0, 0.0, 1.0, 0.0, 1.0, 0.0, 1.0, 0.0, 1.0, 0.0, 1.0, 0.0, 1.0, 0.0, 1.0, 0.0, 1.0, 0.0, 1.0, 0.0, 1.0, 0.0, 1.0, 0.0, 1.0, 0.0, 1.0, 0.0, 1.0, 0.0, 1.0, 0.0, 1.0, 0.0, 1.0, 0.0, 1.0, 0.0, 1.0, 1.0, 1.0, 1.0, 1.0, 1.0, 1.0, 1.0, 1.0, 0.0, 1.0, 0.0, 1.0, 0.0, 1.0, 0.0, 1.0, 0.0, 1.0, 0.0, 1.0, 0.0, 1.0, 0.0, 0.5, 0.0, 1.0, 0.0, 1.0, 0.0, 0.5, 0.0, 1.0, 0.0, 1.0, 0.0, 1.0, 0.0, 1.0, 0.0, 1.0, 0.0, 1.0, 0.0, 1.0, 0.0, 1.0, 0.0, 1.0, 1.0, 1.0, 1.0, 1.0, 1.0, 1.0, 1.0, 1.0, 0.0, 1.0, 0.0, 1.0, 0.0, 1.0, 0.0, 1.0, 0.0, 1.0, 0.0, 1.0, 0.0, 1.0, 0.0, 1.0, 0.0, 1.0, 0.0, 1.0, 0.0, 1.0, 0.0, 1.0, 0.0, 1.0, 0.0, 1.0, 0.0, 1.0, 0.0, 1.0, 0.0, 1.0, 0.0, 1.0, 0.0, 1.0, 0.0, 1.0, 0.0, 1.0, 0.0, 1.0, 0.0, 1.0, 0.0, 1.0, 1.0, 1.0, 1.0, 1.0, 1.0, 1.0, 1.0, 1.0, 0.0, 1.0, 0.0, 1.0, 0.0, 1.0, 0.0, 1.0, 0.0, 1.0, 0.0, 1.0, 0.0, 1.0, 0.0, 1.0, 0.0, 1.0, 0.0, 1.0, 0.0, 1.0, 0.0, 1.0, 0.0, 1.0, 0.0, 1.0, 0.0, 1.0, 0.0, 1.0, 0.0, 1.0, 0.0, 1.0, 0.0, 1.0, 0.0, 1.0, 1.0, 1.0, 1.0, 1.0, 1.0, 1.0, 1.0, 1.0, 0.0, 1.0, 0.0, 1.0, 0.0, 1.0, 0.0, 1.0, 0.0, 1.0, 0.0, 1.0, 0.0, 1.0, 0.0, 1.0, 0.0, 1.0, 0.0, 1.0, 0.0, 1.0, 0.0, 1.0, 0.0, 1.0, 0.0, 1.0, 0.0, 1.0, 0.0, 1.0, 0.0, 1.0, 0.0, 1.0, 0.0, 1.0, 0.0, 1.0, 1.0, 1.0, 1.0, 1.0, 1.0, 1.0, 1.0, 1.0, 0.0, 1.0, 0.0, 1.0, 0.0, 1.0, 0.0, 1.0, 0.0, 1.0, 0.0, 1.0, 0.0, 1.0, 0.0, 1.0, 0.0, 1.0, 0.0, 1.0, 0.0, 1.0, 0.0, 1.0, 0.0, 1.0, 0.0, 1.0, 0.0, 1.0, 0.0, 1.0, 0.0, 1.0, 0.0, 1.0, 0.0, 1.0, 0.0, 1.0, 0.0, 1.0, 0.0, 1.0, 0.0, 1.0, 0.0, 1.0, 1.0, 1.0, 1.0, 1.0, 1.0, 1.0, 1.0, 1.0, 0.0, 1.0, 0.0, 1.0, 0.0, 1.0, 0.0, 1.0, 0.0, 1.0, 0.0, 1.0, 0.0, 1.0, 0.0, 1.0, 0.0, 1.0, 0.0, 1.0, 0.0, 1.0, 0.0, 1.0, 0.0, 1.0, 0.0, 1.0, 0.0, 1.0, 0.0])
me_plane_001.update()

# ---- objects
ob_light = bpy.data.objects.new('Light', light_light)
ob_camera = bpy.data.objects.new('Camera', cam_camera)
ob_ref = bpy.data.objects.new('Ref', None)
ob_ref_001 = bpy.data.objects.new('Ref.001', None)
ob_sword = bpy.data.objects.new('Sword', me_cube_003)
ob_cylinder = bpy.data.objects.new('Cylinder', me_cylinder)
ob_plane = bpy.data.objects.new('Plane', me_plane_001)

# ---- transforms, parenting, visibility, modifiers, constraints
ob_light.location = (4.076, 1.005, 5.904)
ob_light.rotation_euler = (0.6503, 0.05522, 1.866)
ob_light.lock_rotations_4d = False
ob_light.empty_display_type = 'ARROWS'
ob_light.color = (0.0, 0.0, 0.0, 0.0)
ob_light.lineart.crease_threshold = 0.0
ob_camera.location = (7.359, -6.926, 4.958)
ob_camera.rotation_euler = (1.109, 0.0, 0.8149)
ob_camera.lock_rotations_4d = False
ob_camera.empty_display_type = 'ARROWS'
ob_camera.color = (0.0, 0.0, 0.0, 0.0)
ob_camera.display_type = 'WIRE'
ob_camera.lineart.crease_threshold = 0.0
ob_ref.location = (0.0, 9.991, 6.557)
ob_ref.rotation_euler = (1.571, -0.0, 3.142)
ob_ref.scale = (2.696, 2.696, 2.696)
ob_ref.empty_display_type = 'IMAGE'
ob_ref.empty_display_size = 5.0
ob_ref_001.location = (20.48, 9.991, 6.557)
ob_ref_001.rotation_euler = (1.571, -0.0, 3.142)
ob_ref_001.scale = (2.696, 2.696, 2.696)
ob_ref_001.empty_display_type = 'IMAGE'
ob_ref_001.empty_display_size = 5.0
ob_sword.location = (0.0, 0.0, 0.0)
_m = ob_sword.modifiers.new('Mirror', 'MIRROR')
_m.use_clip = True
ob_cylinder.location = (0.0, 0.0, 10.91)
ob_cylinder.scale = (0.1617, 0.1617, 1.315)
ob_plane.location = (0.0, 0.0, 9.034)
ob_plane.rotation_euler = (1.571, -0.0, 0.0)
ob_plane.scale = (0.4017, 0.4017, 0.4017)
_m = ob_plane.modifiers.new('Mirror', 'MIRROR')
_m.use_clip = True

# ---- collection membership
col_render.objects.link(ob_light)
col_render.objects.link(ob_camera)
col_refs.objects.link(ob_ref)
col_refs.objects.link(ob_ref_001)
col_meshs.objects.link(ob_sword)
col_meshs.objects.link(ob_cylinder)
col_meshs.objects.link(ob_plane)

# ---- scene / render settings (as saved in the file)
scene.camera = ob_camera
scene.frame_start = 1; scene.frame_end = 250; scene.frame_set(1)
scene.render.engine = 'BLENDER_EEVEE_NEXT'
bpy.context.view_layer.update()
